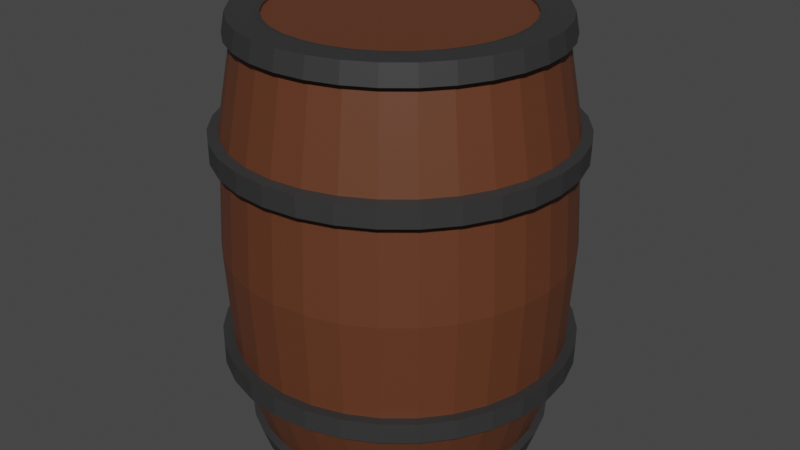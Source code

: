 # Source: fass.blend  (saved by Blender 2.92.15; exported with 4.5.12 LTS)
import bpy
from mathutils import Matrix  # noqa: F401  (used for matrix-valued properties, if any)

bpy.ops.wm.read_factory_settings(use_empty=True)
scene = bpy.context.scene
scene.name = 'Scene'

# ---- collections
col_collection = bpy.data.collections.new('Collection'); scene.collection.children.link(col_collection)

# ---- materials (node trees are filled in below, after node groups)
mat_material_001 = bpy.data.materials.new('Material.001')
mat_material_001.use_transparent_shadow = False
mat_material_002 = bpy.data.materials.new('Material.002')
mat_material_002.use_transparent_shadow = False

# ---- material node trees
mat_material_001.use_nodes = True; mat_material_001.node_tree.nodes.clear()
_N = mat_material_001.node_tree.nodes; _L = mat_material_001.node_tree.links
n0 = _N.new('ShaderNodeBsdfPrincipled'); n0.name = 'Principled BSDF'; n0.location = (10, 300)
n0.distribution = 'GGX'
n0.subsurface_method = 'BURLEY'
n0.inputs[0].default_value = (0.0331, 0.0331, 0.0331, 1.0)
n0.inputs[3].default_value = 1.45
n0.inputs[27].default_value = (0.0, 0.0, 0.0, 1.0)
n0.inputs[28].default_value = 1.0
n1 = _N.new('ShaderNodeOutputMaterial'); n1.name = 'Material Output'; n1.location = (300, 300)
_L.new(n0.outputs[0], n1.inputs[0])
n1.is_active_output = True
mat_material_002.use_nodes = True; mat_material_002.node_tree.nodes.clear()
_N = mat_material_002.node_tree.nodes; _L = mat_material_002.node_tree.links
n0 = _N.new('ShaderNodeBsdfPrincipled'); n0.name = 'Principled BSDF'; n0.location = (10, 300)
n0.distribution = 'GGX'
n0.subsurface_method = 'BURLEY'
n0.inputs[0].default_value = (0.1193, 0.03814, 0.01562, 1.0)
n0.inputs[3].default_value = 1.45
n0.inputs[27].default_value = (0.0, 0.0, 0.0, 1.0)
n0.inputs[28].default_value = 1.0
n1 = _N.new('ShaderNodeOutputMaterial'); n1.name = 'Material Output'; n1.location = (300, 300)
_L.new(n0.outputs[0], n1.inputs[0])
n1.is_active_output = True

# ---- world
world_world = bpy.data.worlds.new('World'); scene.world = world_world
world_world.use_nodes = True; world_world.node_tree.nodes.clear()
_N = world_world.node_tree.nodes; _L = world_world.node_tree.links
n0 = _N.new('ShaderNodeOutputWorld'); n0.name = 'World Output'; n0.location = (300, 300)
n1 = _N.new('ShaderNodeBackground'); n1.name = 'Background'; n1.location = (10, 300)
n1.inputs[0].default_value = (0.05088, 0.05088, 0.05088, 1.0)
_L.new(n1.outputs[0], n0.inputs[0])
n0.is_active_output = True
world_world.color = (0.05088, 0.05088, 0.05088)
world_world.use_sun_shadow = False
world_world.sun_shadow_jitter_overblur = 0.0

# ---- meshes
me_cylinder = bpy.data.meshes.new('Cylinder')
me_cylinder.from_pydata([(0.0, 1.0, -1.0), (0.0, 1.0, 1.0), (0.1951, 0.9808, -1.0), (0.1951, 0.9808, 1.0), (0.3827, 0.9239, -1.0), (0.3827, 0.9239, 1.0), (0.5556, 0.8315, -1.0), (0.5556, 0.8315, 1.0), (0.7071, 0.7071, -1.0), (0.7071, 0.7071, 1.0), (0.8315, 0.5556, -1.0), (0.8315, 0.5556, 1.0), (0.9239, 0.3827, -1.0), (0.9239, 0.3827, 1.0), (0.9808, 0.1951, -1.0), (0.9808, 0.1951, 1.0), (1.0, 7.55e-08, -1.0), (1.0, 7.55e-08, 1.0), (0.9808, -0.1951, -1.0), (0.9808, -0.1951, 1.0), (0.9239, -0.3827, -1.0), (0.9239, -0.3827, 1.0), (0.8315, -0.5556, -1.0), (0.8315, -0.5556, 1.0), (0.7071, -0.7071, -1.0), (0.7071, -0.7071, 1.0), (0.5556, -0.8315, -1.0), (0.5556, -0.8315, 1.0), (0.3827, -0.9239, -1.0), (0.3827, -0.9239, 1.0), (0.1951, -0.9808, -1.0), (0.1951, -0.9808, 1.0), (-3.258e-07, -1.0, -1.0), (-3.258e-07, -1.0, 1.0), (-0.1951, -0.9808, -1.0), (-0.1951, -0.9808, 1.0), (-0.3827, -0.9239, -1.0), (-0.3827, -0.9239, 1.0), (-0.5556, -0.8315, -1.0), (-0.5556, -0.8315, 1.0), (-0.7071, -0.7071, -1.0), (-0.7071, -0.7071, 1.0), (-0.8315, -0.5556, -1.0), (-0.8315, -0.5556, 1.0), (-0.9239, -0.3827, -1.0), (-0.9239, -0.3827, 1.0), (-0.9808, -0.1951, -1.0), (-0.9808, -0.1951, 1.0), (-1.0, 9.656e-07, -1.0), (-1.0, 9.656e-07, 1.0), (-0.9808, 0.1951, -1.0), (-0.9808, 0.1951, 1.0), (-0.9239, 0.3827, -1.0), (-0.9239, 0.3827, 1.0), (-0.8315, 0.5556, -1.0), (-0.8315, 0.5556, 1.0), (-0.7071, 0.7071, -1.0), (-0.7071, 0.7071, 1.0), (-0.5556, 0.8315, -1.0), (-0.5556, 0.8315, 1.0), (-0.3827, 0.9239, -1.0), (-0.3827, 0.9239, 1.0), (-0.1951, 0.9808, -1.0), (-0.1951, 0.9808, 1.0), (5.696e-08, 0.8255, -1.758), (0.161, 0.8096, -1.758), (0.3159, 0.7627, -1.758), (0.4586, 0.6864, -1.758), (0.5837, 0.5837, -1.758), (0.6864, 0.4586, -1.758), (0.7627, 0.3159, -1.758), (0.8096, 0.161, -1.758), (0.8255, 1.137e-07, -1.758), (0.8096, -0.161, -1.758), (0.7627, -0.3159, -1.758), (0.6864, -0.4586, -1.758), (0.5837, -0.5837, -1.758), (0.4586, -0.6864, -1.758), (0.3159, -0.7627, -1.758), (0.161, -0.8096, -1.758), (-2.12e-07, -0.8255, -1.758), (-0.161, -0.8096, -1.758), (-0.3159, -0.7627, -1.758), (-0.4586, -0.6864, -1.758), (-0.5837, -0.5837, -1.758), (-0.6864, -0.4586, -1.758), (-0.7627, -0.3159, -1.758), (-0.8096, -0.161, -1.758), (-0.8255, 8.485e-07, -1.758), (-0.8096, 0.161, -1.758), (-0.7627, 0.3159, -1.758), (-0.6864, 0.4586, -1.758), (-0.5837, 0.5837, -1.758), (-0.4586, 0.6864, -1.758), (-0.3159, 0.7627, -1.758), (-0.161, 0.8096, -1.758), (0.0, 1.0, -0.8242), (0.0, 1.0, 0.8242), (0.1951, 0.9808, 0.8242), (0.1951, 0.9808, -0.8242), (0.3827, 0.9239, 0.8242), (0.3827, 0.9239, -0.8242), (0.5556, 0.8315, 0.8242), (0.5556, 0.8315, -0.8242), (0.7071, 0.7071, 0.8242), (0.7071, 0.7071, -0.8242), (0.8315, 0.5556, 0.8242), (0.8315, 0.5556, -0.8242), (0.9239, 0.3827, 0.8242), (0.9239, 0.3827, -0.8242), (0.9808, 0.1951, 0.8242), (0.9808, 0.1951, -0.8242), (1.0, 7.55e-08, 0.8242), (1.0, 7.55e-08, -0.8242), (0.9808, -0.1951, 0.8242), (0.9808, -0.1951, -0.8242), (0.9239, -0.3827, 0.8242), (0.9239, -0.3827, -0.8242), (0.8315, -0.5556, 0.8242), (0.8315, -0.5556, -0.8242), (0.7071, -0.7071, 0.8242), (0.7071, -0.7071, -0.8242), (0.5556, -0.8315, 0.8242), (0.5556, -0.8315, -0.8242), (0.3827, -0.9239, 0.8242), (0.3827, -0.9239, -0.8242), (0.1951, -0.9808, 0.8242), (0.1951, -0.9808, -0.8242), (-3.258e-07, -1.0, 0.8242), (-3.258e-07, -1.0, -0.8242), (-0.1951, -0.9808, 0.8242), (-0.1951, -0.9808, -0.8242), (-0.3827, -0.9239, 0.8242), (-0.3827, -0.9239, -0.8242), (-0.5556, -0.8315, 0.8242), (-0.5556, -0.8315, -0.8242), (-0.7071, -0.7071, 0.8242), (-0.7071, -0.7071, -0.8242), (-0.8315, -0.5556, 0.8242), (-0.8315, -0.5556, -0.8242), (-0.9239, -0.3827, 0.8242), (-0.9239, -0.3827, -0.8242), (-0.9808, -0.1951, 0.8242), (-0.9808, -0.1951, -0.8242), (-1.0, 9.656e-07, 0.8242), (-1.0, 9.656e-07, -0.8242), (-0.9808, 0.1951, 0.8242), (-0.9808, 0.1951, -0.8242), (-0.9239, 0.3827, 0.8242), (-0.9239, 0.3827, -0.8242), (-0.8315, 0.5556, 0.8242), (-0.8315, 0.5556, -0.8242), (-0.7071, 0.7071, 0.8242), (-0.7071, 0.7071, -0.8242), (-0.5556, 0.8315, 0.8242), (-0.5556, 0.8315, -0.8242), (-0.3827, 0.9239, 0.8242), (-0.3827, 0.9239, -0.8242), (-0.1951, 0.9808, 0.8242), (-0.1951, 0.9808, -0.8242), (-1.058e-08, 1.062, -0.9902), (0.2072, 1.042, -0.9902), (0.2072, 1.042, 0.9902), (-1.058e-08, 1.062, 0.9902), (-1.058e-08, 1.062, 0.8161), (0.2072, 1.042, -0.8161), (0.4064, 0.9811, -0.9902), (0.4064, 0.9811, 0.9902), (0.4064, 0.9811, -0.8161), (0.59, 0.883, -0.9902), (0.59, 0.883, 0.9902), (0.59, 0.883, -0.8161), (0.7509, 0.7509, -0.9902), (0.7509, 0.7509, 0.9902), (0.7509, 0.7509, -0.8161), (0.883, 0.59, -0.9902), (0.883, 0.59, 0.9902), (0.883, 0.59, -0.8161), (0.9811, 0.4064, -0.9902), (0.9811, 0.4064, 0.9902), (0.9811, 0.4064, -0.8161), (1.042, 0.2072, -0.9902), (1.042, 0.2072, 0.9902), (1.042, 0.2072, -0.8161), (1.062, 6.228e-08, -0.9902), (1.062, 6.228e-08, 0.9902), (1.062, 6.228e-08, -0.8161), (1.042, -0.2072, -0.9902), (1.042, -0.2072, 0.9902), (1.042, -0.2072, -0.8161), (0.9811, -0.4064, -0.9902), (0.9811, -0.4064, 0.9902), (0.9811, -0.4064, -0.8161), (0.883, -0.59, -0.9902), (0.883, -0.59, 0.9902), (0.883, -0.59, -0.8161), (0.7509, -0.7509, -0.9902), (0.7509, -0.7509, 0.9902), (0.7509, -0.7509, -0.8161), (0.59, -0.883, -0.9902), (0.59, -0.883, 0.9902), (0.59, -0.883, -0.8161), (0.4064, -0.9811, -0.9902), (0.4064, -0.9811, 0.9902), (0.4064, -0.9811, -0.8161), (0.2072, -1.042, -0.9902), (0.2072, -1.042, 0.9902), (0.2072, -1.042, -0.8161), (-3.566e-07, -1.062, -0.9902), (-3.566e-07, -1.062, 0.9902), (-3.566e-07, -1.062, -0.8161), (-0.2072, -1.042, -0.9902), (-0.2072, -1.042, 0.9902), (-0.2072, -1.042, -0.8161), (-0.4064, -0.9811, -0.9902), (-0.4064, -0.9811, 0.9902), (-0.4064, -0.9811, -0.8161), (-0.59, -0.883, -0.9902), (-0.59, -0.883, 0.9902), (-0.59, -0.883, -0.8161), (-0.7509, -0.7509, -0.9902), (-0.7509, -0.7509, 0.9902), (-0.7509, -0.7509, -0.8161), (-0.883, -0.59, -0.9902), (-0.883, -0.59, 0.9902), (-0.883, -0.59, -0.8161), (-0.9811, -0.4064, -0.9902), (-0.9811, -0.4064, 0.9902), (-0.9811, -0.4064, -0.8161), (-1.042, -0.2072, -0.9902), (-1.042, -0.2072, 0.9902), (-1.042, -0.2072, -0.8161), (-1.062, 1.008e-06, -0.9902), (-1.062, 1.008e-06, 0.9902), (-1.062, 1.008e-06, -0.8161), (-1.042, 0.2072, -0.9902), (-1.042, 0.2072, 0.9902), (-1.042, 0.2072, -0.8161), (-0.9811, 0.4064, -0.9902), (-0.9811, 0.4064, 0.9902), (-0.9811, 0.4064, -0.8161), (-0.883, 0.59, -0.9902), (-0.883, 0.59, 0.9902), (-0.883, 0.59, -0.8161), (-0.7509, 0.7509, -0.9902), (-0.7509, 0.7509, 0.9902), (-0.7509, 0.7509, -0.8161), (-0.59, 0.883, -0.9902), (-0.59, 0.883, 0.9902), (-0.59, 0.883, -0.8161), (-0.4064, 0.9811, -0.9902), (-0.4064, 0.9811, 0.9902), (-0.4064, 0.9811, -0.8161), (-0.2072, 1.042, -0.9902), (-0.2072, 1.042, 0.9902), (-0.2072, 1.042, -0.8161), (-1.058e-08, 1.062, -0.8161), (0.2072, 1.042, 0.8161), (0.4064, 0.9811, 0.8161), (0.59, 0.883, 0.8161), (0.7509, 0.7509, 0.8161), (0.883, 0.59, 0.8161), (0.9811, 0.4064, 0.8161), (1.042, 0.2072, 0.8161), (1.062, 6.228e-08, 0.8161), (1.042, -0.2072, 0.8161), (0.9811, -0.4064, 0.8161), (0.883, -0.59, 0.8161), (0.7509, -0.7509, 0.8161), (0.59, -0.883, 0.8161), (0.4064, -0.9811, 0.8161), (0.2072, -1.042, 0.8161), (-3.566e-07, -1.062, 0.8161), (-0.2072, -1.042, 0.8161), (-0.4064, -0.9811, 0.8161), (-0.59, -0.883, 0.8161), (-0.7509, -0.7509, 0.8161), (-0.883, -0.59, 0.8161), (-0.9811, -0.4064, 0.8161), (-1.042, -0.2072, 0.8161), (-1.062, 1.008e-06, 0.8161), (-1.042, 0.2072, 0.8161), (-0.9811, 0.4064, 0.8161), (-0.883, 0.59, 0.8161), (-0.7509, 0.7509, 0.8161), (-0.59, 0.883, 0.8161), (-0.4064, 0.9811, 0.8161), (-0.2072, 1.042, 0.8161), (-1.57e-09, 1.031, 0.0), (0.2012, 1.011, 0.0), (0.3946, 0.9526, 0.0), (0.5728, 0.8573, 0.0), (0.7291, 0.7291, 0.0), (0.8573, 0.5728, 0.0), (0.9526, 0.3946, 0.0), (1.011, 0.2012, 0.0), (1.031, 6.87e-08, 0.0), (1.011, -0.2011, 0.0), (0.9526, -0.3946, 0.0), (0.8573, -0.5728, 0.0), (0.7291, -0.7291, 0.0), (0.5728, -0.8573, 0.0), (0.3946, -0.9526, 0.0), (0.2011, -1.011, 0.0), (-3.375e-07, -1.031, 0.0), (-0.2012, -1.011, 0.0), (-0.3946, -0.9526, 0.0), (-0.5728, -0.8573, 0.0), (-0.7291, -0.7291, 0.0), (-0.8573, -0.5728, 0.0), (-0.9526, -0.3946, 0.0), (-1.011, -0.2011, 0.0), (-1.031, 9.864e-07, 0.0), (-1.011, 0.2012, 0.0), (-0.9526, 0.3946, 0.0), (-0.8573, 0.5728, 0.0), (-0.7291, 0.7291, 0.0), (-0.5728, 0.8573, 0.0), (-0.3946, 0.9526, 0.0), (-0.2011, 1.011, 0.0), (0.1439, 0.7236, 1.922), (-4.365e-08, 0.7377, 1.922), (0.2823, 0.6816, 1.922), (0.4099, 0.6134, 1.922), (0.5217, 0.5217, 1.922), (0.6134, 0.4099, 1.922), (0.6816, 0.2823, 1.922), (0.7236, 0.1439, 1.922), (0.7377, 1.347e-07, 1.922), (0.7236, -0.1439, 1.922), (0.6816, -0.2823, 1.922), (0.6134, -0.4099, 1.922), (0.5217, -0.5217, 1.922), (0.4099, -0.6134, 1.922), (0.2823, -0.6816, 1.922), (0.1439, -0.7236, 1.922), (-2.84e-07, -0.7377, 1.922), (-0.1439, -0.7236, 1.922), (-0.2823, -0.6816, 1.922), (-0.4099, -0.6134, 1.922), (-0.5217, -0.5217, 1.922), (-0.6134, -0.4099, 1.922), (-0.6816, -0.2823, 1.922), (-0.7236, -0.1439, 1.922), (-0.7377, 7.913e-07, 1.922), (-0.7236, 0.1439, 1.922), (-0.6816, 0.2823, 1.922), (-0.6134, 0.4099, 1.922), (-0.5217, 0.5217, 1.922), (-0.4099, 0.6134, 1.922), (-0.2823, 0.6816, 1.922), (-0.1439, 0.7236, 1.922), (0.1439, 0.7236, -0.8437), (7.574e-08, 0.7377, -0.8437), (0.2823, 0.6816, -0.8437), (0.4099, 0.6134, -0.8437), (0.5217, 0.5217, -0.8437), (0.6134, 0.4099, -0.8437), (0.6816, 0.2823, -0.8437), (0.7236, 0.1439, -0.8437), (0.7377, 1.347e-07, -0.8437), (0.7236, -0.1439, -0.8437), (0.6816, -0.2823, -0.8437), (0.6134, -0.4099, -0.8437), (0.5217, -0.5217, -0.8437), (0.4099, -0.6134, -0.8437), (0.2823, -0.6816, -0.8437), (0.1439, -0.7236, -0.8437), (-1.646e-07, -0.7377, -0.8437), (-0.1439, -0.7236, -0.8437), (-0.2823, -0.6816, -0.8437), (-0.4099, -0.6134, -0.8437), (-0.5217, -0.5217, -0.8437), (-0.6134, -0.4099, -0.8437), (-0.6816, -0.2823, -0.8437), (-0.7236, -0.1439, -0.8437), (-0.7377, 7.913e-07, -0.8437), (-0.7236, 0.1439, -0.8437), (-0.6816, 0.2823, -0.8437), (-0.6134, 0.4099, -0.8437), (-0.5217, 0.5217, -0.8437), (-0.4099, 0.6134, -0.8437), (-0.2823, 0.6816, -0.8437), (-0.1439, 0.7236, -0.8437), (0.1758, 0.8837, 1.759), (0.3448, 0.8324, 1.759), (0.8324, -0.3448, 1.759), (0.7492, -0.5006, 1.759), (-0.5006, -0.7492, 1.759), (-0.6371, -0.6371, 1.759), (-0.6371, 0.6371, 1.759), (-0.5006, 0.7492, 1.759), (0.8324, 0.3448, 1.759), (0.8837, 0.1758, 1.759), (0.1758, -0.8837, 1.759), (-3.361e-07, -0.901, 1.759), (-0.901, 8.992e-07, 1.759), (-0.8837, 0.1758, 1.759), (0.5006, 0.7492, 1.759), (0.6371, -0.6371, 1.759), (-0.7492, -0.5006, 1.759), (-0.3448, 0.8324, 1.759), (0.901, 9.717e-08, 1.759), (-0.1758, -0.8837, 1.759), (-0.8324, 0.3448, 1.759), (0.6371, 0.6371, 1.759), (0.5006, -0.7492, 1.759), (-0.8324, -0.3448, 1.759), (-0.1758, 0.8837, 1.759), (0.8837, -0.1758, 1.759), (-0.3448, -0.8324, 1.759), (-0.7492, 0.5006, 1.759), (0.7492, 0.5006, 1.759), (0.3448, -0.8324, 1.759), (-0.8837, -0.1758, 1.759), (-4.248e-08, 0.901, 1.759), (-0.6151, -0.6151, -1.565), (-0.4833, -0.7232, -1.565), (-0.4833, 0.7233, -1.565), (-0.6151, 0.6151, -1.565), (0.8531, 0.1697, -1.565), (0.8036, 0.3329, -1.565), (-2.409e-07, -0.8698, -1.565), (0.1697, -0.8531, -1.565), (-0.8531, 0.1697, -1.565), (-0.8698, 8.782e-07, -1.565), (0.4833, 0.7232, -1.565), (0.3329, 0.8036, -1.565), (0.6151, -0.6151, -1.565), (0.7232, -0.4833, -1.565), (-0.7232, -0.4833, -1.565), (-0.3329, 0.8036, -1.565), (0.8698, 1.04e-07, -1.565), (-0.1697, -0.8531, -1.565), (-0.8036, 0.3329, -1.565), (0.6151, 0.6151, -1.565), (0.4833, -0.7232, -1.565), (-0.8036, -0.3329, -1.565), (-0.1697, 0.8531, -1.565), (0.8531, -0.1697, -1.565), (-0.3329, -0.8036, -1.565), (-0.7232, 0.4833, -1.565), (0.7232, 0.4833, -1.565), (0.3329, -0.8036, -1.565), (-0.8531, -0.1697, -1.565), (0.1697, 0.8531, -1.565), (4.249e-08, 0.8698, -1.565), (0.8036, -0.3329, -1.565), (0.18, 0.9051, 1.931), (-5.789e-08, 0.9229, 1.931), (0.3532, 0.8526, 1.931), (0.5127, 0.7673, 1.931), (0.6526, 0.6526, 1.931), (0.7673, 0.5127, 1.931), (0.8526, 0.3532, 1.931), (0.9051, 0.18, 1.931), (0.9229, 9.184e-08, 1.931), (0.9051, -0.18, 1.931), (0.8526, -0.3532, 1.931), (0.7673, -0.5127, 1.931), (0.6526, -0.6526, 1.931), (0.5127, -0.7673, 1.931), (0.3532, -0.8526, 1.931), (0.18, -0.9051, 1.931), (-3.586e-07, -0.9229, 1.931), (-0.18, -0.9051, 1.931), (-0.3532, -0.8526, 1.931), (-0.5127, -0.7673, 1.931), (-0.6526, -0.6526, 1.931), (-0.7673, -0.5127, 1.931), (-0.8526, -0.3532, 1.931), (-0.9051, -0.18, 1.931), (-0.9229, 9.133e-07, 1.931), (-0.9051, 0.18, 1.931), (-0.8526, 0.3532, 1.931), (-0.7673, 0.5127, 1.931), (-0.6526, 0.6526, 1.931), (-0.5127, 0.7673, 1.931), (-0.3532, 0.8526, 1.931), (-0.18, 0.9051, 1.931), (0.1844, 0.9271, 1.767), (0.8733, -0.3617, 1.767), (-0.5251, -0.7859, 1.767), (-0.6684, 0.6684, 1.767), (0.8733, 0.3617, 1.767), (0.1844, -0.9271, 1.767), (-0.9452, 9.283e-07, 1.767), (-4.829e-08, 0.9452, 1.767), (5.603e-08, 0.866, -1.771), (0.169, 0.8494, -1.771), (0.3314, 0.8001, -1.771), (0.4811, 0.7201, -1.771), (0.6124, 0.6124, -1.771), (0.7201, 0.4811, -1.771), (0.8001, 0.3314, -1.771), (0.8494, 0.169, -1.771), (0.866, 1.043e-07, -1.771), (0.8494, -0.169, -1.771), (0.8001, -0.3314, -1.771), (0.7201, -0.4811, -1.771), (0.6124, -0.6124, -1.771), (0.4811, -0.7201, -1.771), (0.3314, -0.8001, -1.771), (0.169, -0.8494, -1.771), (-2.262e-07, -0.866, -1.771), (-0.169, -0.8494, -1.771), (-0.3314, -0.8001, -1.771), (-0.4811, -0.7201, -1.771), (-0.6124, -0.6124, -1.771), (-0.7201, -0.4811, -1.771), (-0.8001, -0.3314, -1.771), (-0.8494, -0.169, -1.771), (-0.866, 8.751e-07, -1.771), (-0.8494, 0.169, -1.771), (-0.8001, 0.3314, -1.771), (-0.7201, 0.4811, -1.771), (-0.6124, 0.6124, -1.771), (-0.4811, 0.7201, -1.771), (-0.3314, 0.8001, -1.771), (-0.169, 0.8494, -1.771), (-0.6453, -0.6453, -1.577), (-0.507, 0.7588, -1.577), (0.895, 0.178, -1.577), (-2.565e-07, -0.9125, -1.577), (-0.895, 0.178, -1.577), (0.507, 0.7588, -1.577), (0.6453, -0.6453, -1.577), (-0.7588, -0.507, -1.577), (-0.3492, 0.8431, -1.577), (0.9125, 9.41e-08, -1.577), (-0.178, -0.895, -1.577), (-0.8431, 0.3492, -1.577), (0.6453, 0.6453, -1.577), (0.507, -0.7588, -1.577), (-0.8431, -0.3492, -1.577), (-0.178, 0.895, -1.577), (0.895, -0.178, -1.577), (-0.3492, -0.8431, -1.577), (-0.7588, 0.507, -1.577), (0.7588, 0.507, -1.577), (0.3492, -0.8431, -1.577), (-0.895, -0.178, -1.577), (0.178, 0.895, -1.577), (0.8431, -0.3492, -1.577), (0.151, 0.7591, 1.931), (-4.952e-08, 0.774, 1.931), (0.2962, 0.715, 1.931), (0.43, 0.6435, 1.931), (0.5473, 0.5473, 1.931), (0.6435, 0.43, 1.931), (0.715, 0.2962, 1.931), (0.7591, 0.151, 1.931), (0.774, 1.263e-07, 1.931), (0.7591, -0.151, 1.931), (0.715, -0.2962, 1.931), (0.6435, -0.43, 1.931), (0.5473, -0.5473, 1.931), (0.43, -0.6435, 1.931), (0.2962, -0.715, 1.931), (0.151, -0.7591, 1.931), (-3.017e-07, -0.774, 1.931), (-0.151, -0.7591, 1.931), (-0.2962, -0.715, 1.931), (-0.43, -0.6435, 1.931), (-0.5473, -0.5473, 1.931), (-0.6435, -0.43, 1.931), (-0.715, -0.2962, 1.931), (-0.7591, -0.151, 1.931), (-0.774, 8.152e-07, 1.931), (-0.7591, 0.151, 1.931), (-0.715, 0.2962, 1.931), (-0.6435, 0.43, 1.931), (-0.5473, 0.5473, 1.931), (-0.43, 0.6435, 1.931), (-0.2962, 0.715, 1.931), (-0.151, 0.7591, 1.931), (0.3617, 0.8733, 1.767), (0.7859, -0.5251, 1.767), (-0.6684, -0.6684, 1.767), (-0.5251, 0.7859, 1.767), (0.9271, 0.1844, 1.767), (-3.563e-07, -0.9452, 1.767), (-0.9271, 0.1844, 1.767), (0.5251, 0.7859, 1.767), (0.6684, -0.6684, 1.767), (-0.7859, -0.5251, 1.767), (-0.3617, 0.8733, 1.767), (0.9452, 8.694e-08, 1.767), (-0.1844, -0.9271, 1.767), (-0.8733, 0.3617, 1.767), (0.6684, 0.6684, 1.767), (0.5251, -0.7859, 1.767), (-0.8733, -0.3617, 1.767), (-0.1844, 0.9271, 1.767), (0.9271, -0.1844, 1.767), (-0.3617, -0.8733, 1.767), (-0.7859, 0.5252, 1.767), (0.7859, 0.5251, 1.767), (0.3617, -0.8733, 1.767), (-0.9271, -0.1844, 1.767), (-0.507, -0.7588, -1.577), (-0.6453, 0.6453, -1.577), (0.8431, 0.3492, -1.577), (0.178, -0.895, -1.577), (-0.9125, 9.064e-07, -1.577), (0.3492, 0.8431, -1.577), (0.7588, -0.507, -1.577), (4.085e-08, 0.9125, -1.577), (0.1439, 0.7236, 1.902), (9.945e-08, 0.7377, 1.902), (0.2823, 0.6816, 1.902), (0.4099, 0.6134, 1.902), (0.5217, 0.5217, 1.902), (0.6134, 0.4099, 1.902), (0.6816, 0.2823, 1.902), (0.7236, 0.1439, 1.902), (0.7377, 1.347e-07, 1.902), (0.7236, -0.1439, 1.902), (0.6816, -0.2823, 1.902), (0.6134, -0.4099, 1.902), (0.5217, -0.5217, 1.902), (0.4099, -0.6134, 1.902), (0.2823, -0.6816, 1.902), (0.1439, -0.7236, 1.902), (-1.409e-07, -0.7377, 1.902), (-0.1439, -0.7236, 1.902), (-0.2823, -0.6816, 1.902), (-0.4099, -0.6134, 1.902), (-0.5217, -0.5217, 1.902), (-0.6134, -0.4099, 1.902), (-0.6816, -0.2823, 1.902), (-0.7236, -0.1439, 1.902), (-0.7377, 7.913e-07, 1.902), (-0.7236, 0.1439, 1.902), (-0.6816, 0.2823, 1.902), (-0.6134, 0.4099, 1.902), (-0.5217, 0.5217, 1.902), (-0.4099, 0.6134, 1.902), (-0.2823, 0.6816, 1.902), (-0.1439, 0.7236, 1.902)], [], [(144, 142, 279, 280), (143, 145, 234, 231), (31, 33, 209, 206), (146, 144, 280, 281), (32, 30, 205, 208), (145, 147, 237, 234), (148, 146, 281, 282), (29, 31, 206, 203), (63, 1, 163, 254), (30, 28, 202, 205), (147, 149, 240, 237), (0, 62, 253, 160), (98, 97, 164, 257), (150, 148, 282, 283), (96, 99, 165, 256), (27, 29, 203, 200), (149, 151, 243, 240), (61, 63, 254, 251), (100, 98, 257, 258), (28, 26, 199, 202), (152, 150, 283, 284), (62, 60, 250, 253), (99, 101, 168, 165), (151, 153, 246, 243), (102, 100, 258, 259), (154, 152, 284, 285), (25, 27, 200, 197), (59, 61, 251, 248), (101, 103, 171, 168), (153, 155, 249, 246), (332, 333, 557, 556), (26, 24, 196, 199), (60, 58, 247, 250), (415, 408, 593, 487), (331, 332, 556, 555), (74, 73, 497, 498), (386, 409, 594, 481), (330, 331, 555, 554), (73, 72, 496, 497), (388, 410, 595, 482), (329, 330, 554, 553), (72, 71, 495, 496), (390, 411, 596, 483), (328, 329, 553, 552), (71, 70, 494, 495), (392, 412, 597, 484), (327, 328, 552, 551), (70, 69, 493, 494), (394, 413, 598, 485), (326, 327, 551, 550), (69, 68, 492, 493), (396, 414, 599, 486), (325, 326, 550, 549), (68, 67, 491, 492), (324, 325, 549, 548), (67, 66, 490, 491), (323, 324, 548, 547), (66, 65, 489, 490), (322, 323, 547, 546), (65, 64, 488, 489), (320, 322, 546, 544), (321, 320, 544, 545), (417, 416, 520, 600), (419, 418, 521, 601), (421, 420, 522, 602), (423, 422, 523, 603), (64, 65, 66, 67, 68, 69, 70, 71, 72, 73, 74, 75, 76, 77, 78, 79, 80, 81, 82, 83, 84, 85, 86, 87, 88, 89, 90, 91, 92, 93, 94, 95), (425, 424, 524, 604), (427, 426, 525, 605), (429, 428, 526, 606), (416, 430, 527, 520), (418, 431, 528, 521), (420, 432, 529, 522), (422, 433, 530, 523), (424, 434, 531, 524), (426, 435, 532, 525), (385, 384, 480, 576), (428, 436, 533, 526), (387, 386, 481, 577), (430, 437, 534, 527), (389, 388, 482, 578), (431, 438, 535, 528), (391, 390, 483, 579), (432, 439, 536, 529), (64, 95, 519, 488), (393, 392, 484, 580), (433, 440, 537, 530), (95, 94, 518, 519), (395, 394, 485, 581), (434, 441, 538, 531), (351, 321, 545, 575), (94, 93, 517, 518), (397, 396, 486, 582), (435, 442, 539, 532), (350, 351, 575, 574), (93, 92, 516, 517), (398, 385, 576, 583), (436, 443, 540, 533), (104, 102, 259, 260), (319, 158, 97, 288), (156, 154, 285, 286), (318, 156, 158, 319), (103, 105, 174, 171), (317, 154, 156, 318), (155, 157, 252, 249), (316, 152, 154, 317), (23, 25, 197, 194), (315, 150, 152, 316), (57, 59, 248, 245), (314, 148, 150, 315), (106, 104, 260, 261), (313, 146, 148, 314), (158, 156, 286, 287), (312, 144, 146, 313), (24, 22, 193, 196), (311, 142, 144, 312), (58, 56, 244, 247), (310, 140, 142, 311), (105, 107, 177, 174), (309, 138, 140, 310), (157, 159, 255, 252), (308, 136, 138, 309), (108, 106, 261, 262), (307, 134, 136, 308), (97, 158, 287, 164), (306, 132, 134, 307), (21, 23, 194, 191), (305, 130, 132, 306), (55, 57, 245, 242), (304, 128, 130, 305), (107, 109, 180, 177), (303, 126, 128, 304), (159, 96, 256, 255), (302, 124, 126, 303), (22, 20, 190, 193), (301, 122, 124, 302), (56, 54, 241, 244), (300, 120, 122, 301), (110, 108, 262, 263), (299, 118, 120, 300), (109, 111, 183, 180), (298, 116, 118, 299), (19, 21, 191, 188), (297, 114, 116, 298), (53, 55, 242, 239), (296, 112, 114, 297), (112, 110, 263, 264), (295, 110, 112, 296), (20, 18, 187, 190), (294, 108, 110, 295), (54, 52, 238, 241), (293, 106, 108, 294), (111, 113, 186, 183), (292, 104, 106, 293), (114, 112, 264, 265), (291, 102, 104, 292), (17, 19, 188, 185), (290, 100, 102, 291), (51, 53, 239, 236), (289, 98, 100, 290), (113, 115, 189, 186), (288, 97, 98, 289), (164, 163, 162, 257), (257, 162, 167, 258), (258, 167, 170, 259), (259, 170, 173, 260), (260, 173, 176, 261), (261, 176, 179, 262), (262, 179, 182, 263), (263, 182, 185, 264), (264, 185, 188, 265), (265, 188, 191, 266), (266, 191, 194, 267), (267, 194, 197, 268), (268, 197, 200, 269), (269, 200, 203, 270), (270, 203, 206, 271), (271, 206, 209, 272), (272, 209, 212, 273), (273, 212, 215, 274), (274, 215, 218, 275), (275, 218, 221, 276), (276, 221, 224, 277), (277, 224, 227, 278), (278, 227, 230, 279), (279, 230, 233, 280), (280, 233, 236, 281), (281, 236, 239, 282), (282, 239, 242, 283), (283, 242, 245, 284), (284, 245, 248, 285), (285, 248, 251, 286), (286, 251, 254, 287), (287, 254, 163, 164), (253, 255, 256, 160), (250, 252, 255, 253), (247, 249, 252, 250), (244, 246, 249, 247), (241, 243, 246, 244), (238, 240, 243, 241), (235, 237, 240, 238), (232, 234, 237, 235), (229, 231, 234, 232), (226, 228, 231, 229), (223, 225, 228, 226), (220, 222, 225, 223), (217, 219, 222, 220), (214, 216, 219, 217), (211, 213, 216, 214), (208, 210, 213, 211), (205, 207, 210, 208), (202, 204, 207, 205), (199, 201, 204, 202), (196, 198, 201, 199), (193, 195, 198, 196), (190, 192, 195, 193), (187, 189, 192, 190), (184, 186, 189, 187), (181, 183, 186, 184), (178, 180, 183, 181), (175, 177, 180, 178), (172, 174, 177, 175), (169, 171, 174, 172), (166, 168, 171, 169), (161, 165, 168, 166), (160, 256, 165, 161), (34, 32, 208, 211), (141, 143, 231, 228), (33, 35, 212, 209), (142, 140, 278, 279), (139, 141, 228, 225), (2, 0, 160, 161), (36, 34, 211, 214), (140, 138, 277, 278), (1, 3, 162, 163), (35, 37, 215, 212), (137, 139, 225, 222), (138, 136, 276, 277), (38, 36, 214, 217), (135, 137, 222, 219), (4, 2, 161, 166), (37, 39, 218, 215), (136, 134, 275, 276), (3, 5, 167, 162), (133, 135, 219, 216), (40, 38, 217, 220), (134, 132, 274, 275), (6, 4, 166, 169), (39, 41, 221, 218), (131, 133, 216, 213), (5, 7, 170, 167), (132, 130, 273, 274), (42, 40, 220, 223), (129, 131, 213, 210), (8, 6, 169, 172), (41, 43, 224, 221), (130, 128, 272, 273), (7, 9, 173, 170), (127, 129, 210, 207), (44, 42, 223, 226), (128, 126, 271, 272), (10, 8, 172, 175), (43, 45, 227, 224), (125, 127, 207, 204), (9, 11, 176, 173), (126, 124, 270, 271), (123, 125, 204, 201), (46, 44, 226, 229), (12, 10, 175, 178), (124, 122, 269, 270), (45, 47, 230, 227), (11, 13, 179, 176), (121, 123, 201, 198), (122, 120, 268, 269), (48, 46, 229, 232), (14, 12, 178, 181), (119, 121, 198, 195), (47, 49, 233, 230), (13, 15, 182, 179), (120, 118, 267, 268), (117, 119, 195, 192), (50, 48, 232, 235), (16, 14, 181, 184), (118, 116, 266, 267), (49, 51, 236, 233), (15, 17, 185, 182), (115, 117, 192, 189), (116, 114, 265, 266), (52, 50, 235, 238), (18, 16, 184, 187), (96, 288, 289, 99), (99, 289, 290, 101), (101, 290, 291, 103), (103, 291, 292, 105), (105, 292, 293, 107), (107, 293, 294, 109), (109, 294, 295, 111), (111, 295, 296, 113), (113, 296, 297, 115), (115, 297, 298, 117), (117, 298, 299, 119), (119, 299, 300, 121), (121, 300, 301, 123), (123, 301, 302, 125), (125, 302, 303, 127), (127, 303, 304, 129), (129, 304, 305, 131), (131, 305, 306, 133), (133, 306, 307, 135), (135, 307, 308, 137), (137, 308, 309, 139), (139, 309, 310, 141), (141, 310, 311, 143), (143, 311, 312, 145), (145, 312, 313, 147), (147, 313, 314, 149), (149, 314, 315, 151), (151, 315, 316, 153), (153, 316, 317, 155), (155, 317, 318, 157), (157, 318, 319, 159), (159, 319, 288, 96), (337, 336, 368, 369), (349, 350, 574, 573), (92, 91, 515, 516), (399, 387, 577, 584), (437, 444, 541, 534), (348, 349, 573, 572), (91, 90, 514, 515), (400, 389, 578, 585), (446, 445, 542, 607), (347, 348, 572, 571), (90, 89, 513, 514), (401, 391, 579, 586), (438, 446, 607, 535), (346, 347, 571, 570), (89, 88, 512, 513), (402, 393, 580, 587), (439, 447, 543, 536), (345, 346, 570, 569), (88, 87, 511, 512), (403, 395, 581, 588), (440, 417, 600, 537), (344, 345, 569, 568), (87, 86, 510, 511), (404, 397, 582, 589), (441, 419, 601, 538), (343, 344, 568, 567), (86, 85, 509, 510), (405, 398, 583, 590), (442, 421, 602, 539), (342, 343, 567, 566), (85, 84, 508, 509), (406, 399, 584, 591), (356, 355, 611, 612), (324, 323, 355, 356), (351, 350, 382, 383), (338, 337, 369, 370), (325, 324, 356, 357), (321, 351, 383, 353), (339, 338, 370, 371), (326, 325, 357, 358), (340, 339, 371, 372), (327, 326, 358, 359), (341, 340, 372, 373), (328, 327, 359, 360), (342, 341, 373, 374), (329, 328, 360, 361), (343, 342, 374, 375), (330, 329, 361, 362), (344, 343, 375, 376), (331, 330, 362, 363), (345, 344, 376, 377), (332, 331, 363, 364), (346, 345, 377, 378), (333, 332, 364, 365), (347, 346, 378, 379), (334, 333, 365, 366), (320, 321, 353, 352), (348, 347, 379, 380), (335, 334, 366, 367), (322, 320, 352, 354), (349, 348, 380, 381), (336, 335, 367, 368), (323, 322, 354, 355), (350, 349, 381, 382), (49, 47, 414, 396), (31, 29, 413, 394), (13, 11, 412, 392), (57, 55, 411, 390), (39, 37, 410, 388), (21, 19, 409, 386), (1, 63, 408, 415), (3, 1, 415, 384), (47, 45, 407, 414), (29, 27, 406, 413), (11, 9, 405, 412), (55, 53, 404, 411), (37, 35, 403, 410), (19, 17, 402, 409), (63, 61, 401, 408), (45, 43, 400, 407), (27, 25, 399, 406), (9, 7, 398, 405), (53, 51, 397, 404), (35, 33, 395, 403), (17, 15, 393, 402), (61, 59, 391, 401), (43, 41, 389, 400), (25, 23, 387, 399), (7, 5, 385, 398), (51, 49, 396, 397), (33, 31, 394, 395), (15, 13, 392, 393), (59, 57, 390, 391), (41, 39, 388, 389), (23, 21, 386, 387), (5, 3, 384, 385), (20, 22, 429, 447), (2, 4, 427, 445), (46, 48, 425, 444), (28, 30, 423, 443), (10, 12, 421, 442), (54, 56, 419, 441), (36, 38, 417, 440), (18, 20, 447, 439), (62, 0, 446, 438), (0, 2, 445, 446), (44, 46, 444, 437), (26, 28, 443, 436), (8, 10, 442, 435), (52, 54, 441, 434), (34, 36, 440, 433), (16, 18, 439, 432), (60, 62, 438, 431), (42, 44, 437, 430), (24, 26, 436, 428), (6, 8, 435, 426), (50, 52, 434, 424), (32, 34, 433, 422), (14, 16, 432, 420), (58, 60, 431, 418), (40, 42, 430, 416), (22, 24, 428, 429), (4, 6, 426, 427), (48, 50, 424, 425), (30, 32, 422, 423), (12, 14, 420, 421), (56, 58, 418, 419), (38, 40, 416, 417), (576, 480, 448, 450), (600, 520, 508, 507), (478, 477, 573, 574), (577, 481, 458, 459), (578, 482, 467, 468), (579, 483, 476, 477), (580, 484, 454, 455), (581, 485, 463, 464), (582, 486, 472, 473), (583, 576, 450, 451), (584, 577, 459, 460), (585, 578, 468, 469), (586, 579, 477, 478), (587, 580, 455, 456), (588, 581, 464, 465), (589, 582, 473, 474), (590, 583, 451, 452), (591, 584, 460, 461), (592, 585, 469, 470), (593, 586, 478, 479), (594, 587, 456, 457), (595, 588, 465, 466), (596, 589, 474, 475), (597, 590, 452, 453), (598, 591, 461, 462), (599, 592, 470, 471), (480, 487, 449, 448), (487, 593, 479, 449), (481, 594, 457, 458), (482, 595, 466, 467), (483, 596, 475, 476), (484, 597, 453, 454), (485, 598, 462, 463), (486, 599, 471, 472), (601, 521, 517, 516), (602, 522, 495, 494), (603, 523, 504, 503), (604, 524, 513, 512), (605, 525, 491, 490), (606, 526, 500, 499), (520, 527, 509, 508), (521, 528, 518, 517), (522, 529, 496, 495), (523, 530, 505, 504), (524, 531, 514, 513), (525, 532, 492, 491), (526, 533, 501, 500), (527, 534, 510, 509), (528, 535, 519, 518), (529, 536, 497, 496), (530, 537, 506, 505), (531, 538, 515, 514), (532, 539, 493, 492), (533, 540, 502, 501), (534, 541, 511, 510), (607, 542, 489, 488), (535, 607, 488, 519), (536, 543, 498, 497), (537, 600, 507, 506), (538, 601, 516, 515), (539, 602, 494, 493), (540, 603, 503, 502), (541, 604, 512, 511), (542, 605, 490, 489), (543, 606, 499, 498), (465, 464, 560, 561), (452, 451, 547, 548), (479, 478, 574, 575), (466, 465, 561, 562), (453, 452, 548, 549), (449, 479, 575, 545), (467, 466, 562, 563), (454, 453, 549, 550), (468, 467, 563, 564), (455, 454, 550, 551), (469, 468, 564, 565), (456, 455, 551, 552), (470, 469, 565, 566), (457, 456, 552, 553), (471, 470, 566, 567), (458, 457, 553, 554), (472, 471, 567, 568), (459, 458, 554, 555), (473, 472, 568, 569), (460, 459, 555, 556), (474, 473, 569, 570), (461, 460, 556, 557), (475, 474, 570, 571), (462, 461, 557, 558), (448, 449, 545, 544), (476, 475, 571, 572), (463, 462, 558, 559), (450, 448, 544, 546), (477, 476, 572, 573), (464, 463, 559, 560), (451, 450, 546, 547), (75, 74, 498, 499), (384, 415, 487, 480), (333, 334, 558, 557), (76, 75, 499, 500), (414, 407, 592, 599), (334, 335, 559, 558), (77, 76, 500, 501), (413, 406, 591, 598), (335, 336, 560, 559), (78, 77, 501, 502), (412, 405, 590, 597), (336, 337, 561, 560), (79, 78, 502, 503), (411, 404, 589, 596), (337, 338, 562, 561), (80, 79, 503, 504), (410, 403, 588, 595), (338, 339, 563, 562), (81, 80, 504, 505), (447, 429, 606, 543), (409, 402, 587, 594), (339, 340, 564, 563), (82, 81, 505, 506), (445, 427, 605, 542), (408, 401, 586, 593), (340, 341, 565, 564), (83, 82, 506, 507), (444, 425, 604, 541), (407, 400, 585, 592), (341, 342, 566, 565), (84, 83, 507, 508), (443, 423, 603, 540), (608, 609, 639, 638, 637, 636, 635, 634, 633, 632, 631, 630, 629, 628, 627, 626, 625, 624, 623, 622, 621, 620, 619, 618, 617, 616, 615, 614, 613, 612, 611, 610), (383, 382, 638, 639), (370, 369, 625, 626), (357, 356, 612, 613), (353, 383, 639, 609), (371, 370, 626, 627), (358, 357, 613, 614), (372, 371, 627, 628), (359, 358, 614, 615), (373, 372, 628, 629), (360, 359, 615, 616), (374, 373, 629, 630), (361, 360, 616, 617), (375, 374, 630, 631), (362, 361, 617, 618), (376, 375, 631, 632), (363, 362, 618, 619), (377, 376, 632, 633), (364, 363, 619, 620), (378, 377, 633, 634), (365, 364, 620, 621), (379, 378, 634, 635), (366, 365, 621, 622), (352, 353, 609, 608), (380, 379, 635, 636), (367, 366, 622, 623), (354, 352, 608, 610), (381, 380, 636, 637), (368, 367, 623, 624), (355, 354, 610, 611), (382, 381, 637, 638), (369, 368, 624, 625)])
me_cylinder.polygons.foreach_set('material_index', [0, 0, 0, 0, 0, 0, 0, 0, 0, 0, 0, 0, 0, 0, 0, 0, 0, 0, 0, 0, 0, 0, 0, 0, 0, 0, 0, 0, 0, 0, 0, 0, 0, 0, 0, 0, 0, 0, 0, 0, 0, 0, 0, 0, 0, 0, 0, 0, 0, 0, 0, 0, 0, 0, 0, 0, 0, 0, 0, 0, 0, 0, 0, 0, 0, 0, 0, 0, 0, 0, 0, 0, 0, 0, 0, 0, 0, 0, 0, 0, 0, 0, 0, 0, 0, 0, 0, 0, 0, 0, 0, 0, 0, 0, 0, 0, 0, 0, 0, 1, 0, 1, 0, 1, 0, 1, 0, 1, 0, 1, 0, 1, 0, 1, 0, 1, 0, 1, 0, 1, 0, 1, 0, 1, 0, 1, 0, 1, 0, 1, 0, 1, 0, 1, 0, 1, 0, 1, 0, 1, 0, 1, 0, 1, 0, 1, 0, 1, 0, 1, 0, 1, 0, 1, 0, 1, 0, 1, 0, 1, 0, 1, 0, 0, 0, 0, 0, 0, 0, 0, 0, 0, 0, 0, 0, 0, 0, 0, 0, 0, 0, 0, 0, 0, 0, 0, 0, 0, 0, 0, 0, 0, 0, 0, 0, 0, 0, 0, 0, 0, 0, 0, 0, 0, 0, 0, 0, 0, 0, 0, 0, 0, 0, 0, 0, 0, 0, 0, 0, 0, 0, 0, 0, 0, 0, 0, 0, 0, 0, 0, 0, 0, 0, 0, 0, 0, 0, 0, 0, 0, 0, 0, 0, 0, 0, 0, 0, 0, 0, 0, 0, 0, 0, 0, 0, 0, 0, 0, 0, 0, 0, 0, 0, 0, 0, 0, 0, 0, 0, 0, 0, 0, 0, 0, 0, 0, 0, 0, 0, 0, 0, 0, 0, 0, 0, 0, 0, 0, 0, 0, 1, 1, 1, 1, 1, 1, 1, 1, 1, 1, 1, 1, 1, 1, 1, 1, 1, 1, 1, 1, 1, 1, 1, 1, 1, 1, 1, 1, 1, 1, 1, 1, 1, 0, 0, 0, 0, 0, 0, 0, 0, 0, 0, 0, 0, 0, 0, 0, 0, 0, 0, 0, 0, 0, 0, 0, 0, 0, 0, 0, 0, 0, 0, 0, 1, 1, 1, 1, 1, 1, 1, 1, 1, 1, 1, 1, 1, 1, 1, 1, 1, 1, 1, 1, 1, 1, 1, 1, 1, 1, 1, 1, 1, 1, 1, 1, 1, 1, 1, 1, 1, 1, 1, 1, 1, 1, 1, 1, 1, 1, 1, 1, 1, 1, 1, 1, 1, 1, 1, 1, 1, 1, 1, 1, 1, 1, 1, 1, 1, 1, 1, 1, 1, 1, 1, 1, 1, 1, 1, 1, 1, 1, 1, 1, 1, 1, 1, 1, 1, 1, 1, 1, 1, 1, 1, 1, 1, 1, 1, 1, 0, 0, 0, 0, 0, 0, 0, 0, 0, 0, 0, 0, 0, 0, 0, 0, 0, 0, 0, 0, 0, 0, 0, 0, 0, 0, 0, 0, 0, 0, 0, 0, 0, 0, 0, 0, 0, 0, 0, 0, 0, 0, 0, 0, 0, 0, 0, 0, 0, 0, 0, 0, 0, 0, 0, 0, 0, 0, 0, 0, 0, 0, 0, 0, 0, 0, 0, 0, 0, 0, 0, 0, 0, 0, 0, 0, 0, 0, 0, 0, 0, 0, 0, 0, 0, 0, 0, 0, 0, 0, 0, 0, 0, 0, 0, 0, 0, 0, 0, 0, 0, 0, 0, 0, 0, 0, 0, 0, 0, 0, 0, 0, 0, 0, 0, 0, 0, 0, 0, 0, 0, 0, 0, 0, 0, 0, 0, 0, 1, 1, 1, 1, 1, 1, 1, 1, 1, 1, 1, 1, 1, 1, 1, 1, 1, 1, 1, 1, 1, 1, 1, 1, 1, 1, 1, 1, 1, 1, 1, 1])
_uv = me_cylinder.uv_layers.new(name='UVMap')
_uv.uv.foreach_set('vector', [0.25, 0.8333, 0.2812, 0.8333, 0.2812, 0.8333, 0.25, 0.8333, 0.2812, 0.6667, 0.25, 0.6667, 0.25, 0.6667, 0.2812, 0.6667, 0.5312, 1.0, 0.5, 1.0, 0.5, 1.0, 0.5312, 1.0, 0.2188, 0.8333, 0.25, 0.8333, 0.25, 0.8333, 0.2188, 0.8333, 0.5, 0.5, 0.5312, 0.5, 0.5312, 0.5, 0.5, 0.5, 0.25, 0.6667, 0.2188, 0.6667, 0.2188, 0.6667, 0.25, 0.6667, 0.1875, 0.8333, 0.2188, 0.8333, 0.2188, 0.8333, 0.1875, 0.8333, 0.5625, 1.0, 0.5312, 1.0, 0.5312, 1.0, 0.5625, 1.0, 0.03125, 1.0, 0.0, 1.0, 0.0, 1.0, 0.03125, 1.0, 0.5312, 0.5, 0.5625, 0.5, 0.5625, 0.5, 0.5312, 0.5, 0.2188, 0.6667, 0.1875, 0.6667, 0.1875, 0.6667, 0.2188, 0.6667, 0.0, 0.5, 0.03125, 0.5, 0.03125, 0.5, 0.0, 0.5, 0.9688, 0.8333, 1.0, 0.8333, 1.0, 0.8333, 0.9688, 0.8333, 0.1562, 0.8333, 0.1875, 0.8333, 0.1875, 0.8333, 0.1562, 0.8333, 1.0, 0.6667, 0.9688, 0.6667, 0.9688, 0.6667, 1.0, 0.6667, 0.5938, 1.0, 0.5625, 1.0, 0.5625, 1.0, 0.5938, 1.0, 0.1875, 0.6667, 0.1562, 0.6667, 0.1562, 0.6667, 0.1875, 0.6667, 0.0625, 1.0, 0.03125, 1.0, 0.03125, 1.0, 0.0625, 1.0, 0.9375, 0.8333, 0.9688, 0.8333, 0.9688, 0.8333, 0.9375, 0.8333, 0.5625, 0.5, 0.5938, 0.5, 0.5938, 0.5, 0.5625, 0.5, 0.125, 0.8333, 0.1562, 0.8333, 0.1562, 0.8333, 0.125, 0.8333, 0.03125, 0.5, 0.0625, 0.5, 0.0625, 0.5, 0.03125, 0.5, 0.9688, 0.6667, 0.9375, 0.6667, 0.9375, 0.6667, 0.9688, 0.6667, 0.1562, 0.6667, 0.125, 0.6667, 0.125, 0.6667, 0.1562, 0.6667, 0.9062, 0.8333, 0.9375, 0.8333, 0.9375, 0.8333, 0.9062, 0.8333, 0.09375, 0.8333, 0.125, 0.8333, 0.125, 0.8333, 0.09375, 0.8333, 0.625, 1.0, 0.5938, 1.0, 0.5938, 1.0, 0.625, 1.0, 0.09375, 1.0, 0.0625, 1.0, 0.0625, 1.0, 0.09375, 1.0, 0.9375, 0.6667, 0.9062, 0.6667, 0.9062, 0.6667, 0.9375, 0.6667, 0.125, 0.6667, 0.09375, 0.6667, 0.09375, 0.6667, 0.125, 0.6667, 0.625, 1.0, 0.5938, 1.0, 0.5938, 1.0, 0.625, 1.0, 0.5938, 0.5, 0.625, 0.5, 0.625, 0.5, 0.5938, 0.5, 0.0625, 0.5, 0.09375, 0.5, 0.09375, 0.5, 0.0625, 0.5, 0.0, 1.0, 0.03125, 1.0, 0.03125, 1.0, 0.0, 1.0, 0.6562, 1.0, 0.625, 1.0, 0.625, 1.0, 0.6562, 1.0, 0.9717, 0.1582, 0.9854, 0.2032, 0.9854, 0.2032, 0.9717, 0.1582, 0.6875, 1.0, 0.7188, 1.0, 0.7188, 1.0, 0.6875, 1.0, 0.6875, 1.0, 0.6562, 1.0, 0.6562, 1.0, 0.6875, 1.0, 0.9854, 0.2032, 0.99, 0.25, 0.99, 0.25, 0.9854, 0.2032, 0.4062, 1.0, 0.4375, 1.0, 0.4375, 1.0, 0.4062, 1.0, 0.7188, 1.0, 0.6875, 1.0, 0.6875, 1.0, 0.7188, 1.0, 0.99, 0.25, 0.9854, 0.2968, 0.9854, 0.2968, 0.99, 0.25, 0.125, 1.0, 0.1562, 1.0, 0.1562, 1.0, 0.125, 1.0, 0.75, 1.0, 0.7188, 1.0, 0.7188, 1.0, 0.75, 1.0, 0.9854, 0.2968, 0.9717, 0.3418, 0.9717, 0.3418, 0.9854, 0.2968, 0.8125, 1.0, 0.8437, 1.0, 0.8437, 1.0, 0.8125, 1.0, 0.7812, 1.0, 0.75, 1.0, 0.75, 1.0, 0.7812, 1.0, 0.9717, 0.3418, 0.9496, 0.3833, 0.9496, 0.3833, 0.9717, 0.3418, 0.5312, 1.0, 0.5625, 1.0, 0.5625, 1.0, 0.5312, 1.0, 0.8125, 1.0, 0.7812, 1.0, 0.7812, 1.0, 0.8125, 1.0, 0.9496, 0.3833, 0.9197, 0.4197, 0.9197, 0.4197, 0.9496, 0.3833, 0.25, 1.0, 0.2812, 1.0, 0.2812, 1.0, 0.25, 1.0, 0.8438, 1.0, 0.8125, 1.0, 0.8125, 1.0, 0.8438, 1.0, 0.9197, 0.4197, 0.8833, 0.4496, 0.8833, 0.4496, 0.9197, 0.4197, 0.875, 1.0, 0.8438, 1.0, 0.8438, 1.0, 0.875, 1.0, 0.8833, 0.4496, 0.8418, 0.4717, 0.8418, 0.4717, 0.8833, 0.4496, 0.9062, 1.0, 0.875, 1.0, 0.875, 1.0, 0.9062, 1.0, 0.8418, 0.4717, 0.7968, 0.4854, 0.7968, 0.4854, 0.8418, 0.4717, 0.9375, 1.0, 0.9062, 1.0, 0.9062, 1.0, 0.9375, 1.0, 0.7968, 0.4854, 0.75, 0.49, 0.75, 0.49, 0.7968, 0.4854, 0.9688, 1.0, 0.9375, 1.0, 0.9375, 1.0, 0.9688, 1.0, 1.0, 1.0, 0.9688, 1.0, 0.9688, 1.0, 1.0, 1.0, 0.4063, 0.5, 0.375, 0.5, 0.375, 0.5, 0.4063, 0.5, 0.125, 0.5, 0.09375, 0.5, 0.09375, 0.5, 0.125, 0.5, 0.8125, 0.5, 0.7812, 0.5, 0.7812, 0.5, 0.8125, 0.5, 0.5312, 0.5, 0.5, 0.5, 0.5, 0.5, 0.5312, 0.5, 0.75, 0.49, 0.7968, 0.4854, 0.8418, 0.4717, 0.8833, 0.4496, 0.9197, 0.4197, 0.9496, 0.3833, 0.9717, 0.3418, 0.9854, 0.2968, 0.99, 0.25, 0.9854, 0.2032, 0.9717, 0.1582, 0.9496, 0.1167, 0.9197, 0.08029, 0.8833, 0.05045, 0.8418, 0.02827, 0.7968, 0.01461, 0.75, 0.01, 0.7032, 0.01461, 0.6582, 0.02827, 0.6167, 0.05045, 0.5803, 0.08029, 0.5504, 0.1167, 0.5283, 0.1582, 0.5146, 0.2032, 0.51, 0.25, 0.5146, 0.2968, 0.5283, 0.3418, 0.5504, 0.3833, 0.5803, 0.4197, 0.6167, 0.4496, 0.6582, 0.4717, 0.7032, 0.4854, 0.25, 0.5, 0.2188, 0.5, 0.2188, 0.5, 0.25, 0.5, 0.9375, 0.5, 0.9062, 0.5, 0.9062, 0.5, 0.9375, 0.5, 0.6562, 0.5, 0.625, 0.5, 0.625, 0.5, 0.6562, 0.5, 0.375, 0.5, 0.3438, 0.5, 0.3438, 0.5, 0.375, 0.5, 0.09375, 0.5, 0.0625, 0.5, 0.0625, 0.5, 0.09375, 0.5, 0.7812, 0.5, 0.75, 0.5, 0.75, 0.5, 0.7812, 0.5, 0.5, 0.5, 0.4688, 0.5, 0.4688, 0.5, 0.5, 0.5, 0.2188, 0.5, 0.1875, 0.5, 0.1875, 0.5, 0.2188, 0.5, 0.9062, 0.5, 0.875, 0.5, 0.875, 0.5, 0.9062, 0.5, 0.9375, 1.0, 0.9688, 1.0, 0.9688, 1.0, 0.9375, 1.0, 0.625, 0.5, 0.5938, 0.5, 0.5938, 0.5, 0.625, 0.5, 0.6562, 1.0, 0.6875, 1.0, 0.6875, 1.0, 0.6562, 1.0, 0.3438, 0.5, 0.3125, 0.5, 0.3125, 0.5, 0.3438, 0.5, 0.375, 1.0, 0.4062, 1.0, 0.4062, 1.0, 0.375, 1.0, 0.0625, 0.5, 0.03125, 0.5, 0.03125, 0.5, 0.0625, 0.5, 0.09375, 1.0, 0.125, 1.0, 0.125, 1.0, 0.09375, 1.0, 0.75, 0.5, 0.7188, 0.5, 0.7188, 0.5, 0.75, 0.5, 0.75, 0.49, 0.7032, 0.4854, 0.7032, 0.4854, 0.75, 0.49, 0.7812, 1.0, 0.8125, 1.0, 0.8125, 1.0, 0.7812, 1.0, 0.4688, 0.5, 0.4375, 0.5, 0.4375, 0.5, 0.4688, 0.5, 0.7032, 0.4854, 0.6582, 0.4717, 0.6582, 0.4717, 0.7032, 0.4854, 0.5, 1.0, 0.5312, 1.0, 0.5312, 1.0, 0.5, 1.0, 0.1875, 0.5, 0.1562, 0.5, 0.1562, 0.5, 0.1875, 0.5, 0.03125, 1.0, 0.0, 1.0, 0.0, 1.0, 0.03125, 1.0, 0.6582, 0.4717, 0.6167, 0.4496, 0.6167, 0.4496, 0.6582, 0.4717, 0.2188, 1.0, 0.25, 1.0, 0.25, 1.0, 0.2188, 1.0, 0.875, 0.5, 0.8438, 0.5, 0.8438, 0.5, 0.875, 0.5, 0.0625, 1.0, 0.03125, 1.0, 0.03125, 1.0, 0.0625, 1.0, 0.6167, 0.4496, 0.5803, 0.4197, 0.5803, 0.4197, 0.6167, 0.4496, 0.9062, 1.0, 0.9375, 1.0, 0.9375, 1.0, 0.9062, 1.0, 0.5938, 0.5, 0.5625, 0.5, 0.5625, 0.5, 0.5938, 0.5, 0.875, 0.8333, 0.9062, 0.8333, 0.9062, 0.8333, 0.875, 0.8333, 0.03125, 0.75, 0.03125, 0.8333, 0.0, 0.8333, 0.0, 0.75, 0.0625, 0.8333, 0.09375, 0.8333, 0.09375, 0.8333, 0.0625, 0.8333, 0.0625, 0.75, 0.0625, 0.8333, 0.03125, 0.8333, 0.03125, 0.75, 0.9062, 0.6667, 0.875, 0.6667, 0.875, 0.6667, 0.9062, 0.6667, 0.09375, 0.75, 0.09375, 0.8333, 0.0625, 0.8333, 0.0625, 0.75, 0.09375, 0.6667, 0.0625, 0.6667, 0.0625, 0.6667, 0.09375, 0.6667, 0.125, 0.75, 0.125, 0.8333, 0.09375, 0.8333, 0.09375, 0.75, 0.6562, 1.0, 0.625, 1.0, 0.625, 1.0, 0.6562, 1.0, 0.1562, 0.75, 0.1562, 0.8333, 0.125, 0.8333, 0.125, 0.75, 0.125, 1.0, 0.09375, 1.0, 0.09375, 1.0, 0.125, 1.0, 0.1875, 0.75, 0.1875, 0.8333, 0.1562, 0.8333, 0.1562, 0.75, 0.8437, 0.8333, 0.875, 0.8333, 0.875, 0.8333, 0.8437, 0.8333, 0.2188, 0.75, 0.2188, 0.8333, 0.1875, 0.8333, 0.1875, 0.75, 0.03125, 0.8333, 0.0625, 0.8333, 0.0625, 0.8333, 0.03125, 0.8333, 0.25, 0.75, 0.25, 0.8333, 0.2188, 0.8333, 0.2188, 0.75, 0.625, 0.5, 0.6562, 0.5, 0.6562, 0.5, 0.625, 0.5, 0.2812, 0.75, 0.2812, 0.8333, 0.25, 0.8333, 0.25, 0.75, 0.09375, 0.5, 0.125, 0.5, 0.125, 0.5, 0.09375, 0.5, 0.3125, 0.75, 0.3125, 0.8333, 0.2812, 0.8333, 0.2812, 0.75, 0.875, 0.6667, 0.8438, 0.6667, 0.8438, 0.6667, 0.875, 0.6667, 0.3438, 0.75, 0.3438, 0.8333, 0.3125, 0.8333, 0.3125, 0.75, 0.0625, 0.6667, 0.03125, 0.6667, 0.03125, 0.6667, 0.0625, 0.6667, 0.375, 0.75, 0.375, 0.8333, 0.3438, 0.8333, 0.3438, 0.75, 0.8125, 0.8333, 0.8437, 0.8333, 0.8437, 0.8333, 0.8125, 0.8333, 0.4062, 0.75, 0.4062, 0.8333, 0.375, 0.8333, 0.375, 0.75, 0.0, 0.8333, 0.03125, 0.8333, 0.03125, 0.8333, 0.0, 0.8333, 0.4375, 0.75, 0.4375, 0.8333, 0.4062, 0.8333, 0.4062, 0.75, 0.6875, 1.0, 0.6562, 1.0, 0.6562, 1.0, 0.6875, 1.0, 0.4688, 0.75, 0.4687, 0.8333, 0.4375, 0.8333, 0.4375, 0.75, 0.1562, 1.0, 0.125, 1.0, 0.125, 1.0, 0.1562, 1.0, 0.5, 0.75, 0.5, 0.8333, 0.4687, 0.8333, 0.4688, 0.75, 0.8438, 0.6667, 0.8125, 0.6667, 0.8125, 0.6667, 0.8438, 0.6667, 0.5312, 0.75, 0.5312, 0.8333, 0.5, 0.8333, 0.5, 0.75, 0.03125, 0.6667, 0.0, 0.6667, 0.0, 0.6667, 0.03125, 0.6667, 0.5625, 0.75, 0.5625, 0.8333, 0.5312, 0.8333, 0.5312, 0.75, 0.6562, 0.5, 0.6875, 0.5, 0.6875, 0.5, 0.6562, 0.5, 0.5938, 0.75, 0.5938, 0.8333, 0.5625, 0.8333, 0.5625, 0.75, 0.125, 0.5, 0.1562, 0.5, 0.1562, 0.5, 0.125, 0.5, 0.625, 0.75, 0.625, 0.8333, 0.5938, 0.8333, 0.5938, 0.75, 0.7812, 0.8333, 0.8125, 0.8333, 0.8125, 0.8333, 0.7812, 0.8333, 0.6562, 0.75, 0.6562, 0.8333, 0.625, 0.8333, 0.625, 0.75, 0.8125, 0.6667, 0.7812, 0.6667, 0.7812, 0.6667, 0.8125, 0.6667, 0.6875, 0.75, 0.6875, 0.8333, 0.6562, 0.8333, 0.6562, 0.75, 0.7188, 1.0, 0.6875, 1.0, 0.6875, 1.0, 0.7188, 1.0, 0.7188, 0.75, 0.7188, 0.8333, 0.6875, 0.8333, 0.6875, 0.75, 0.1875, 1.0, 0.1562, 1.0, 0.1562, 1.0, 0.1875, 1.0, 0.75, 0.75, 0.75, 0.8333, 0.7188, 0.8333, 0.7188, 0.75, 0.75, 0.8333, 0.7812, 0.8333, 0.7812, 0.8333, 0.75, 0.8333, 0.7812, 0.75, 0.7812, 0.8333, 0.75, 0.8333, 0.75, 0.75, 0.6875, 0.5, 0.7188, 0.5, 0.7188, 0.5, 0.6875, 0.5, 0.8125, 0.75, 0.8125, 0.8333, 0.7812, 0.8333, 0.7812, 0.75, 0.1562, 0.5, 0.1875, 0.5, 0.1875, 0.5, 0.1562, 0.5, 0.8438, 0.75, 0.8437, 0.8333, 0.8125, 0.8333, 0.8125, 0.75, 0.7812, 0.6667, 0.75, 0.6667, 0.75, 0.6667, 0.7812, 0.6667, 0.875, 0.75, 0.875, 0.8333, 0.8437, 0.8333, 0.8438, 0.75, 0.7188, 0.8333, 0.75, 0.8333, 0.75, 0.8333, 0.7188, 0.8333, 0.9062, 0.75, 0.9062, 0.8333, 0.875, 0.8333, 0.875, 0.75, 0.75, 1.0, 0.7188, 1.0, 0.7188, 1.0, 0.75, 1.0, 0.9375, 0.75, 0.9375, 0.8333, 0.9062, 0.8333, 0.9062, 0.75, 0.2188, 1.0, 0.1875, 1.0, 0.1875, 1.0, 0.2188, 1.0, 0.9688, 0.75, 0.9688, 0.8333, 0.9375, 0.8333, 0.9375, 0.75, 0.75, 0.6667, 0.7188, 0.6667, 0.7188, 0.6667, 0.75, 0.6667, 1.0, 0.75, 1.0, 0.8333, 0.9688, 0.8333, 0.9688, 0.75, 1.0, 0.8333, 1.0, 1.0, 0.9688, 1.0, 0.9688, 0.8333, 0.9688, 0.8333, 0.9688, 1.0, 0.9375, 1.0, 0.9375, 0.8333, 0.9375, 0.8333, 0.9375, 1.0, 0.9062, 1.0, 0.9062, 0.8333, 0.9062, 0.8333, 0.9062, 1.0, 0.875, 1.0, 0.875, 0.8333, 0.875, 0.8333, 0.875, 1.0, 0.8438, 1.0, 0.8437, 0.8333, 0.8437, 0.8333, 0.8438, 1.0, 0.8125, 1.0, 0.8125, 0.8333, 0.8125, 0.8333, 0.8125, 1.0, 0.7812, 1.0, 0.7812, 0.8333, 0.7812, 0.8333, 0.7812, 1.0, 0.75, 1.0, 0.75, 0.8333, 0.75, 0.8333, 0.75, 1.0, 0.7188, 1.0, 0.7188, 0.8333, 0.7188, 0.8333, 0.7188, 1.0, 0.6875, 1.0, 0.6875, 0.8333, 0.6875, 0.8333, 0.6875, 1.0, 0.6562, 1.0, 0.6562, 0.8333, 0.6562, 0.8333, 0.6562, 1.0, 0.625, 1.0, 0.625, 0.8333, 0.625, 0.8333, 0.625, 1.0, 0.5938, 1.0, 0.5938, 0.8333, 0.5938, 0.8333, 0.5938, 1.0, 0.5625, 1.0, 0.5625, 0.8333, 0.5625, 0.8333, 0.5625, 1.0, 0.5312, 1.0, 0.5312, 0.8333, 0.5312, 0.8333, 0.5312, 1.0, 0.5, 1.0, 0.5, 0.8333, 0.5, 0.8333, 0.5, 1.0, 0.4688, 1.0, 0.4687, 0.8333, 0.4687, 0.8333, 0.4688, 1.0, 0.4375, 1.0, 0.4375, 0.8333, 0.4375, 0.8333, 0.4375, 1.0, 0.4062, 1.0, 0.4062, 0.8333, 0.4062, 0.8333, 0.4062, 1.0, 0.375, 1.0, 0.375, 0.8333, 0.375, 0.8333, 0.375, 1.0, 0.3438, 1.0, 0.3438, 0.8333, 0.3438, 0.8333, 0.3438, 1.0, 0.3125, 1.0, 0.3125, 0.8333, 0.3125, 0.8333, 0.3125, 1.0, 0.2812, 1.0, 0.2812, 0.8333, 0.2812, 0.8333, 0.2812, 1.0, 0.25, 1.0, 0.25, 0.8333, 0.25, 0.8333, 0.25, 1.0, 0.2188, 1.0, 0.2188, 0.8333, 0.2188, 0.8333, 0.2188, 1.0, 0.1875, 1.0, 0.1875, 0.8333, 0.1875, 0.8333, 0.1875, 1.0, 0.1562, 1.0, 0.1562, 0.8333, 0.1562, 0.8333, 0.1562, 1.0, 0.125, 1.0, 0.125, 0.8333, 0.125, 0.8333, 0.125, 1.0, 0.09375, 1.0, 0.09375, 0.8333, 0.09375, 0.8333, 0.09375, 1.0, 0.0625, 1.0, 0.0625, 0.8333, 0.0625, 0.8333, 0.0625, 1.0, 0.03125, 1.0, 0.03125, 0.8333, 0.03125, 0.8333, 0.03125, 1.0, 0.0, 1.0, 0.0, 0.8333, 0.03125, 0.5, 0.03125, 0.6667, 0.0, 0.6667, 0.0, 0.5, 0.0625, 0.5, 0.0625, 0.6667, 0.03125, 0.6667, 0.03125, 0.5, 0.09375, 0.5, 0.09375, 0.6667, 0.0625, 0.6667, 0.0625, 0.5, 0.125, 0.5, 0.125, 0.6667, 0.09375, 0.6667, 0.09375, 0.5, 0.1562, 0.5, 0.1562, 0.6667, 0.125, 0.6667, 0.125, 0.5, 0.1875, 0.5, 0.1875, 0.6667, 0.1562, 0.6667, 0.1562, 0.5, 0.2188, 0.5, 0.2188, 0.6667, 0.1875, 0.6667, 0.1875, 0.5, 0.25, 0.5, 0.25, 0.6667, 0.2188, 0.6667, 0.2188, 0.5, 0.2812, 0.5, 0.2812, 0.6667, 0.25, 0.6667, 0.25, 0.5, 0.3125, 0.5, 0.3125, 0.6667, 0.2812, 0.6667, 0.2812, 0.5, 0.3438, 0.5, 0.3438, 0.6667, 0.3125, 0.6667, 0.3125, 0.5, 0.375, 0.5, 0.375, 0.6667, 0.3438, 0.6667, 0.3438, 0.5, 0.4062, 0.5, 0.4062, 0.6667, 0.375, 0.6667, 0.375, 0.5, 0.4375, 0.5, 0.4375, 0.6667, 0.4062, 0.6667, 0.4062, 0.5, 0.4688, 0.5, 0.4688, 0.6667, 0.4375, 0.6667, 0.4375, 0.5, 0.5, 0.5, 0.5, 0.6667, 0.4688, 0.6667, 0.4688, 0.5, 0.5312, 0.5, 0.5312, 0.6667, 0.5, 0.6667, 0.5, 0.5, 0.5625, 0.5, 0.5625, 0.6667, 0.5312, 0.6667, 0.5312, 0.5, 0.5938, 0.5, 0.5938, 0.6667, 0.5625, 0.6667, 0.5625, 0.5, 0.625, 0.5, 0.625, 0.6667, 0.5938, 0.6667, 0.5938, 0.5, 0.6562, 0.5, 0.6562, 0.6667, 0.625, 0.6667, 0.625, 0.5, 0.6875, 0.5, 0.6875, 0.6667, 0.6562, 0.6667, 0.6562, 0.5, 0.7188, 0.5, 0.7188, 0.6667, 0.6875, 0.6667, 0.6875, 0.5, 0.75, 0.5, 0.75, 0.6667, 0.7188, 0.6667, 0.7188, 0.5, 0.7812, 0.5, 0.7812, 0.6667, 0.75, 0.6667, 0.75, 0.5, 0.8125, 0.5, 0.8125, 0.6667, 0.7812, 0.6667, 0.7812, 0.5, 0.8438, 0.5, 0.8438, 0.6667, 0.8125, 0.6667, 0.8125, 0.5, 0.875, 0.5, 0.875, 0.6667, 0.8438, 0.6667, 0.8438, 0.5, 0.9062, 0.5, 0.9062, 0.6667, 0.875, 0.6667, 0.875, 0.5, 0.9375, 0.5, 0.9375, 0.6667, 0.9062, 0.6667, 0.9062, 0.5, 0.9688, 0.5, 0.9688, 0.6667, 0.9375, 0.6667, 0.9375, 0.5, 1.0, 0.5, 1.0, 0.6667, 0.9688, 0.6667, 0.9688, 0.5, 0.4688, 0.5, 0.5, 0.5, 0.5, 0.5, 0.4688, 0.5, 0.3125, 0.6667, 0.2812, 0.6667, 0.2812, 0.6667, 0.3125, 0.6667, 0.5, 1.0, 0.4688, 1.0, 0.4688, 1.0, 0.5, 1.0, 0.2812, 0.8333, 0.3125, 0.8333, 0.3125, 0.8333, 0.2812, 0.8333, 0.3438, 0.6667, 0.3125, 0.6667, 0.3125, 0.6667, 0.3438, 0.6667, 0.9688, 0.5, 1.0, 0.5, 1.0, 0.5, 0.9688, 0.5, 0.4375, 0.5, 0.4688, 0.5, 0.4688, 0.5, 0.4375, 0.5, 0.3125, 0.8333, 0.3438, 0.8333, 0.3438, 0.8333, 0.3125, 0.8333, 1.0, 1.0, 0.9688, 1.0, 0.9688, 1.0, 1.0, 1.0, 0.4688, 1.0, 0.4375, 1.0, 0.4375, 1.0, 0.4688, 1.0, 0.375, 0.6667, 0.3438, 0.6667, 0.3438, 0.6667, 0.375, 0.6667, 0.3438, 0.8333, 0.375, 0.8333, 0.375, 0.8333, 0.3438, 0.8333, 0.4062, 0.5, 0.4375, 0.5, 0.4375, 0.5, 0.4062, 0.5, 0.4062, 0.6667, 0.375, 0.6667, 0.375, 0.6667, 0.4062, 0.6667, 0.9375, 0.5, 0.9688, 0.5, 0.9688, 0.5, 0.9375, 0.5, 0.4375, 1.0, 0.4062, 1.0, 0.4062, 1.0, 0.4375, 1.0, 0.375, 0.8333, 0.4062, 0.8333, 0.4062, 0.8333, 0.375, 0.8333, 0.9688, 1.0, 0.9375, 1.0, 0.9375, 1.0, 0.9688, 1.0, 0.4375, 0.6667, 0.4062, 0.6667, 0.4062, 0.6667, 0.4375, 0.6667, 0.375, 0.5, 0.4062, 0.5, 0.4062, 0.5, 0.375, 0.5, 0.4062, 0.8333, 0.4375, 0.8333, 0.4375, 0.8333, 0.4062, 0.8333, 0.9062, 0.5, 0.9375, 0.5, 0.9375, 0.5, 0.9062, 0.5, 0.4062, 1.0, 0.375, 1.0, 0.375, 1.0, 0.4062, 1.0, 0.4688, 0.6667, 0.4375, 0.6667, 0.4375, 0.6667, 0.4688, 0.6667, 0.9375, 1.0, 0.9062, 1.0, 0.9062, 1.0, 0.9375, 1.0, 0.4375, 0.8333, 0.4687, 0.8333, 0.4687, 0.8333, 0.4375, 0.8333, 0.3438, 0.5, 0.375, 0.5, 0.375, 0.5, 0.3438, 0.5, 0.5, 0.6667, 0.4688, 0.6667, 0.4688, 0.6667, 0.5, 0.6667, 0.875, 0.5, 0.9062, 0.5, 0.9062, 0.5, 0.875, 0.5, 0.375, 1.0, 0.3438, 1.0, 0.3438, 1.0, 0.375, 1.0, 0.4687, 0.8333, 0.5, 0.8333, 0.5, 0.8333, 0.4687, 0.8333, 0.9062, 1.0, 0.875, 1.0, 0.875, 1.0, 0.9062, 1.0, 0.5312, 0.6667, 0.5, 0.6667, 0.5, 0.6667, 0.5312, 0.6667, 0.3125, 0.5, 0.3438, 0.5, 0.3438, 0.5, 0.3125, 0.5, 0.5, 0.8333, 0.5312, 0.8333, 0.5312, 0.8333, 0.5, 0.8333, 0.8438, 0.5, 0.875, 0.5, 0.875, 0.5, 0.8438, 0.5, 0.3438, 1.0, 0.3125, 1.0, 0.3125, 1.0, 0.3438, 1.0, 0.5625, 0.6667, 0.5312, 0.6667, 0.5312, 0.6667, 0.5625, 0.6667, 0.875, 1.0, 0.8438, 1.0, 0.8438, 1.0, 0.875, 1.0, 0.5312, 0.8333, 0.5625, 0.8333, 0.5625, 0.8333, 0.5312, 0.8333, 0.5938, 0.6667, 0.5625, 0.6667, 0.5625, 0.6667, 0.5938, 0.6667, 0.2812, 0.5, 0.3125, 0.5, 0.3125, 0.5, 0.2812, 0.5, 0.8125, 0.5, 0.8438, 0.5, 0.8438, 0.5, 0.8125, 0.5, 0.5625, 0.8333, 0.5938, 0.8333, 0.5938, 0.8333, 0.5625, 0.8333, 0.3125, 1.0, 0.2812, 1.0, 0.2812, 1.0, 0.3125, 1.0, 0.8438, 1.0, 0.8125, 1.0, 0.8125, 1.0, 0.8438, 1.0, 0.625, 0.6667, 0.5938, 0.6667, 0.5938, 0.6667, 0.625, 0.6667, 0.5938, 0.8333, 0.625, 0.8333, 0.625, 0.8333, 0.5938, 0.8333, 0.25, 0.5, 0.2812, 0.5, 0.2812, 0.5, 0.25, 0.5, 0.7812, 0.5, 0.8125, 0.5, 0.8125, 0.5, 0.7812, 0.5, 0.6562, 0.6667, 0.625, 0.6667, 0.625, 0.6667, 0.6562, 0.6667, 0.2812, 1.0, 0.25, 1.0, 0.25, 1.0, 0.2812, 1.0, 0.8125, 1.0, 0.7812, 1.0, 0.7812, 1.0, 0.8125, 1.0, 0.625, 0.8333, 0.6562, 0.8333, 0.6562, 0.8333, 0.625, 0.8333, 0.6875, 0.6667, 0.6562, 0.6667, 0.6562, 0.6667, 0.6875, 0.6667, 0.2188, 0.5, 0.25, 0.5, 0.25, 0.5, 0.2188, 0.5, 0.75, 0.5, 0.7812, 0.5, 0.7812, 0.5, 0.75, 0.5, 0.6562, 0.8333, 0.6875, 0.8333, 0.6875, 0.8333, 0.6562, 0.8333, 0.25, 1.0, 0.2188, 1.0, 0.2188, 1.0, 0.25, 1.0, 0.7812, 1.0, 0.75, 1.0, 0.75, 1.0, 0.7812, 1.0, 0.7188, 0.6667, 0.6875, 0.6667, 0.6875, 0.6667, 0.7188, 0.6667, 0.6875, 0.8333, 0.7188, 0.8333, 0.7188, 0.8333, 0.6875, 0.8333, 0.1875, 0.5, 0.2188, 0.5, 0.2188, 0.5, 0.1875, 0.5, 0.7188, 0.5, 0.75, 0.5, 0.75, 0.5, 0.7188, 0.5, 1.0, 0.6667, 1.0, 0.75, 0.9688, 0.75, 0.9688, 0.6667, 0.9688, 0.6667, 0.9688, 0.75, 0.9375, 0.75, 0.9375, 0.6667, 0.9375, 0.6667, 0.9375, 0.75, 0.9062, 0.75, 0.9062, 0.6667, 0.9062, 0.6667, 0.9062, 0.75, 0.875, 0.75, 0.875, 0.6667, 0.875, 0.6667, 0.875, 0.75, 0.8438, 0.75, 0.8438, 0.6667, 0.8438, 0.6667, 0.8438, 0.75, 0.8125, 0.75, 0.8125, 0.6667, 0.8125, 0.6667, 0.8125, 0.75, 0.7812, 0.75, 0.7812, 0.6667, 0.7812, 0.6667, 0.7812, 0.75, 0.75, 0.75, 0.75, 0.6667, 0.75, 0.6667, 0.75, 0.75, 0.7188, 0.75, 0.7188, 0.6667, 0.7188, 0.6667, 0.7188, 0.75, 0.6875, 0.75, 0.6875, 0.6667, 0.6875, 0.6667, 0.6875, 0.75, 0.6562, 0.75, 0.6562, 0.6667, 0.6562, 0.6667, 0.6562, 0.75, 0.625, 0.75, 0.625, 0.6667, 0.625, 0.6667, 0.625, 0.75, 0.5938, 0.75, 0.5938, 0.6667, 0.5938, 0.6667, 0.5938, 0.75, 0.5625, 0.75, 0.5625, 0.6667, 0.5625, 0.6667, 0.5625, 0.75, 0.5312, 0.75, 0.5312, 0.6667, 0.5312, 0.6667, 0.5312, 0.75, 0.5, 0.75, 0.5, 0.6667, 0.5, 0.6667, 0.5, 0.75, 0.4688, 0.75, 0.4688, 0.6667, 0.4688, 0.6667, 0.4688, 0.75, 0.4375, 0.75, 0.4375, 0.6667, 0.4375, 0.6667, 0.4375, 0.75, 0.4062, 0.75, 0.4062, 0.6667, 0.4062, 0.6667, 0.4062, 0.75, 0.375, 0.75, 0.375, 0.6667, 0.375, 0.6667, 0.375, 0.75, 0.3438, 0.75, 0.3438, 0.6667, 0.3438, 0.6667, 0.3438, 0.75, 0.3125, 0.75, 0.3125, 0.6667, 0.3125, 0.6667, 0.3125, 0.75, 0.2812, 0.75, 0.2812, 0.6667, 0.2812, 0.6667, 0.2812, 0.75, 0.25, 0.75, 0.25, 0.6667, 0.25, 0.6667, 0.25, 0.75, 0.2188, 0.75, 0.2188, 0.6667, 0.2188, 0.6667, 0.2188, 0.75, 0.1875, 0.75, 0.1875, 0.6667, 0.1875, 0.6667, 0.1875, 0.75, 0.1562, 0.75, 0.1562, 0.6667, 0.1562, 0.6667, 0.1562, 0.75, 0.125, 0.75, 0.125, 0.6667, 0.125, 0.6667, 0.125, 0.75, 0.09375, 0.75, 0.09375, 0.6667, 0.09375, 0.6667, 0.09375, 0.75, 0.0625, 0.75, 0.0625, 0.6667, 0.0625, 0.6667, 0.0625, 0.75, 0.03125, 0.75, 0.03125, 0.6667, 0.03125, 0.6667, 0.03125, 0.75, 0.0, 0.75, 0.0, 0.6667, 0.4688, 1.0, 0.5, 1.0, 0.5, 1.0, 0.4688, 1.0, 0.09375, 1.0, 0.0625, 1.0, 0.0625, 1.0, 0.09375, 1.0, 0.5803, 0.4197, 0.5504, 0.3833, 0.5504, 0.3833, 0.5803, 0.4197, 0.625, 1.0, 0.6562, 1.0, 0.6562, 1.0, 0.625, 1.0, 0.3125, 0.5, 0.2812, 0.5, 0.2812, 0.5, 0.3125, 0.5, 0.125, 1.0, 0.09375, 1.0, 0.09375, 1.0, 0.125, 1.0, 0.5504, 0.3833, 0.5283, 0.3418, 0.5283, 0.3418, 0.5504, 0.3833, 0.3438, 1.0, 0.375, 1.0, 0.375, 1.0, 0.3438, 1.0, 1.0, 0.5, 0.9688, 0.5, 0.9688, 0.5, 1.0, 0.5, 0.1562, 1.0, 0.125, 1.0, 0.125, 1.0, 0.1562, 1.0, 0.5283, 0.3418, 0.5146, 0.2968, 0.5146, 0.2968, 0.5283, 0.3418, 0.0625, 1.0, 0.09375, 1.0, 0.09375, 1.0, 0.0625, 1.0, 0.03125, 0.5, 0.0, 0.5, 0.0, 0.5, 0.03125, 0.5, 0.1875, 1.0, 0.1562, 1.0, 0.1562, 1.0, 0.1875, 1.0, 0.5146, 0.2968, 0.51, 0.25, 0.51, 0.25, 0.5146, 0.2968, 0.75, 1.0, 0.7812, 1.0, 0.7812, 1.0, 0.75, 1.0, 0.7188, 0.5, 0.6875, 0.5, 0.6875, 0.5, 0.7188, 0.5, 0.2188, 1.0, 0.1875, 1.0, 0.1875, 1.0, 0.2188, 1.0, 0.51, 0.25, 0.5146, 0.2032, 0.5146, 0.2032, 0.51, 0.25, 0.4687, 1.0, 0.5, 1.0, 0.5, 1.0, 0.4687, 1.0, 0.4375, 0.5, 0.4063, 0.5, 0.4063, 0.5, 0.4375, 0.5, 0.25, 1.0, 0.2188, 1.0, 0.2188, 1.0, 0.25, 1.0, 0.5146, 0.2032, 0.5283, 0.1582, 0.5283, 0.1582, 0.5146, 0.2032, 0.1875, 1.0, 0.2188, 1.0, 0.2188, 1.0, 0.1875, 1.0, 0.1562, 0.5, 0.125, 0.5, 0.125, 0.5, 0.1562, 0.5, 0.2812, 1.0, 0.25, 1.0, 0.25, 1.0, 0.2812, 1.0, 0.5283, 0.1582, 0.5504, 0.1167, 0.5504, 0.1167, 0.5283, 0.1582, 0.875, 1.0, 0.9062, 1.0, 0.9062, 1.0, 0.875, 1.0, 0.8438, 0.5, 0.8125, 0.5, 0.8125, 0.5, 0.8438, 0.5, 0.3125, 1.0, 0.2812, 1.0, 0.2812, 1.0, 0.3125, 1.0, 0.5504, 0.1167, 0.5803, 0.08029, 0.5803, 0.08029, 0.5504, 0.1167, 0.5938, 1.0, 0.625, 1.0, 0.625, 1.0, 0.5938, 1.0, 0.875, 1.0, 0.9062, 1.0, 0.9062, 1.0, 0.875, 1.0, 0.875, 1.0, 0.9062, 1.0, 0.9062, 1.0, 0.875, 1.0, 0.03125, 1.0, 0.0625, 1.0, 0.0625, 1.0, 0.03125, 1.0, 0.4375, 1.0, 0.4688, 1.0, 0.4688, 1.0, 0.4375, 1.0, 0.8438, 1.0, 0.875, 1.0, 0.875, 1.0, 0.8438, 1.0, 0.0, 1.0, 0.03125, 1.0, 0.03125, 1.0, 0.0, 1.0, 0.4062, 1.0, 0.4375, 1.0, 0.4375, 1.0, 0.4062, 1.0, 0.8125, 1.0, 0.8438, 1.0, 0.8438, 1.0, 0.8125, 1.0, 0.375, 1.0, 0.4062, 1.0, 0.4062, 1.0, 0.375, 1.0, 0.7812, 1.0, 0.8125, 1.0, 0.8125, 1.0, 0.7812, 1.0, 0.3438, 1.0, 0.375, 1.0, 0.375, 1.0, 0.3438, 1.0, 0.75, 1.0, 0.7812, 1.0, 0.7812, 1.0, 0.75, 1.0, 0.3125, 1.0, 0.3438, 1.0, 0.3438, 1.0, 0.3125, 1.0, 0.7188, 1.0, 0.75, 1.0, 0.75, 1.0, 0.7188, 1.0, 0.2812, 1.0, 0.3125, 1.0, 0.3125, 1.0, 0.2812, 1.0, 0.6875, 1.0, 0.7188, 1.0, 0.7188, 1.0, 0.6875, 1.0, 0.25, 1.0, 0.2812, 1.0, 0.2812, 1.0, 0.25, 1.0, 0.6562, 1.0, 0.6875, 1.0, 0.6875, 1.0, 0.6562, 1.0, 0.2188, 1.0, 0.25, 1.0, 0.25, 1.0, 0.2188, 1.0, 0.625, 1.0, 0.6562, 1.0, 0.6562, 1.0, 0.625, 1.0, 0.1875, 1.0, 0.2188, 1.0, 0.2188, 1.0, 0.1875, 1.0, 0.5938, 1.0, 0.625, 1.0, 0.625, 1.0, 0.5938, 1.0, 0.1562, 1.0, 0.1875, 1.0, 0.1875, 1.0, 0.1562, 1.0, 0.5625, 1.0, 0.5938, 1.0, 0.5938, 1.0, 0.5625, 1.0, 0.9688, 1.0, 1.0, 1.0, 1.0, 1.0, 0.9688, 1.0, 0.125, 1.0, 0.1562, 1.0, 0.1562, 1.0, 0.125, 1.0, 0.5312, 1.0, 0.5625, 1.0, 0.5625, 1.0, 0.5312, 1.0, 0.9375, 1.0, 0.9688, 1.0, 0.9688, 1.0, 0.9375, 1.0, 0.09375, 1.0, 0.125, 1.0, 0.125, 1.0, 0.09375, 1.0, 0.5, 1.0, 0.5312, 1.0, 0.5312, 1.0, 0.5, 1.0, 0.9062, 1.0, 0.9375, 1.0, 0.9375, 1.0, 0.9062, 1.0, 0.0625, 1.0, 0.09375, 1.0, 0.09375, 1.0, 0.0625, 1.0, 0.25, 1.0, 0.2812, 1.0, 0.2812, 1.0, 0.25, 1.0, 0.5312, 1.0, 0.5625, 1.0, 0.5625, 1.0, 0.5312, 1.0, 0.8125, 1.0, 0.8438, 1.0, 0.8437, 1.0, 0.8125, 1.0, 0.125, 1.0, 0.1562, 1.0, 0.1562, 1.0, 0.125, 1.0, 0.4062, 1.0, 0.4375, 1.0, 0.4375, 1.0, 0.4062, 1.0, 0.6875, 1.0, 0.7188, 1.0, 0.7188, 1.0, 0.6875, 1.0, 0.0, 1.0, 0.03125, 1.0, 0.03125, 1.0, 0.0, 1.0, 0.9688, 1.0, 1.0, 1.0, 1.0, 1.0, 0.9688, 1.0, 0.2812, 1.0, 0.3125, 1.0, 0.3125, 1.0, 0.2812, 1.0, 0.5625, 1.0, 0.5938, 1.0, 0.5938, 1.0, 0.5625, 1.0, 0.8438, 1.0, 0.875, 1.0, 0.875, 1.0, 0.8437, 1.0, 0.1562, 1.0, 0.1875, 1.0, 0.1875, 1.0, 0.1562, 1.0, 0.4375, 1.0, 0.4688, 1.0, 0.4687, 1.0, 0.4375, 1.0, 0.7188, 1.0, 0.75, 1.0, 0.75, 1.0, 0.7188, 1.0, 0.03125, 1.0, 0.0625, 1.0, 0.0625, 1.0, 0.03125, 1.0, 0.3125, 1.0, 0.3438, 1.0, 0.3438, 1.0, 0.3125, 1.0, 0.5938, 1.0, 0.625, 1.0, 0.625, 1.0, 0.5938, 1.0, 0.875, 1.0, 0.9062, 1.0, 0.9062, 1.0, 0.875, 1.0, 0.1875, 1.0, 0.2188, 1.0, 0.2188, 1.0, 0.1875, 1.0, 0.4688, 1.0, 0.5, 1.0, 0.5, 1.0, 0.4687, 1.0, 0.75, 1.0, 0.7812, 1.0, 0.7812, 1.0, 0.75, 1.0, 0.0625, 1.0, 0.09375, 1.0, 0.09375, 1.0, 0.0625, 1.0, 0.3438, 1.0, 0.375, 1.0, 0.375, 1.0, 0.3438, 1.0, 0.625, 1.0, 0.6562, 1.0, 0.6562, 1.0, 0.625, 1.0, 0.9062, 1.0, 0.9375, 1.0, 0.9375, 1.0, 0.9062, 1.0, 0.2188, 1.0, 0.25, 1.0, 0.25, 1.0, 0.2188, 1.0, 0.5, 1.0, 0.5312, 1.0, 0.5312, 1.0, 0.5, 1.0, 0.7812, 1.0, 0.8125, 1.0, 0.8125, 1.0, 0.7812, 1.0, 0.09375, 1.0, 0.125, 1.0, 0.125, 1.0, 0.09375, 1.0, 0.375, 1.0, 0.4062, 1.0, 0.4062, 1.0, 0.375, 1.0, 0.6562, 1.0, 0.6875, 1.0, 0.6875, 1.0, 0.6562, 1.0, 0.9375, 1.0, 0.9688, 1.0, 0.9688, 1.0, 0.9375, 1.0, 0.6875, 0.5, 0.6562, 0.5, 0.6562, 0.5, 0.6875, 0.5, 0.9688, 0.5, 0.9375, 0.5, 0.9375, 0.5, 0.9688, 0.5, 0.2812, 0.5, 0.25, 0.5, 0.25, 0.5, 0.2812, 0.5, 0.5625, 0.5, 0.5312, 0.5, 0.5312, 0.5, 0.5625, 0.5, 0.8438, 0.5, 0.8125, 0.5, 0.8125, 0.5, 0.8438, 0.5, 0.1562, 0.5, 0.125, 0.5, 0.125, 0.5, 0.1562, 0.5, 0.4375, 0.5, 0.4062, 0.5, 0.4063, 0.5, 0.4375, 0.5, 0.7188, 0.5, 0.6875, 0.5, 0.6875, 0.5, 0.7188, 0.5, 0.03125, 0.5, 0.0, 0.5, 0.0, 0.5, 0.03125, 0.5, 1.0, 0.5, 0.9688, 0.5, 0.9688, 0.5, 1.0, 0.5, 0.3125, 0.5, 0.2812, 0.5, 0.2812, 0.5, 0.3125, 0.5, 0.5938, 0.5, 0.5625, 0.5, 0.5625, 0.5, 0.5938, 0.5, 0.875, 0.5, 0.8438, 0.5, 0.8438, 0.5, 0.875, 0.5, 0.1875, 0.5, 0.1562, 0.5, 0.1562, 0.5, 0.1875, 0.5, 0.4688, 0.5, 0.4375, 0.5, 0.4375, 0.5, 0.4688, 0.5, 0.75, 0.5, 0.7188, 0.5, 0.7188, 0.5, 0.75, 0.5, 0.0625, 0.5, 0.03125, 0.5, 0.03125, 0.5, 0.0625, 0.5, 0.3438, 0.5, 0.3125, 0.5, 0.3125, 0.5, 0.3438, 0.5, 0.625, 0.5, 0.5938, 0.5, 0.5938, 0.5, 0.625, 0.5, 0.9062, 0.5, 0.875, 0.5, 0.875, 0.5, 0.9062, 0.5, 0.2188, 0.5, 0.1875, 0.5, 0.1875, 0.5, 0.2188, 0.5, 0.5, 0.5, 0.4688, 0.5, 0.4688, 0.5, 0.5, 0.5, 0.7812, 0.5, 0.75, 0.5, 0.75, 0.5, 0.7812, 0.5, 0.09375, 0.5, 0.0625, 0.5, 0.0625, 0.5, 0.09375, 0.5, 0.375, 0.5, 0.3438, 0.5, 0.3438, 0.5, 0.375, 0.5, 0.6562, 0.5, 0.625, 0.5, 0.625, 0.5, 0.6562, 0.5, 0.9375, 0.5, 0.9062, 0.5, 0.9062, 0.5, 0.9375, 0.5, 0.25, 0.5, 0.2188, 0.5, 0.2188, 0.5, 0.25, 0.5, 0.5312, 0.5, 0.5, 0.5, 0.5, 0.5, 0.5312, 0.5, 0.8125, 0.5, 0.7812, 0.5, 0.7812, 0.5, 0.8125, 0.5, 0.125, 0.5, 0.09375, 0.5, 0.09375, 0.5, 0.125, 0.5, 0.4062, 0.5, 0.375, 0.5, 0.375, 0.5, 0.4063, 0.5, 0.9375, 1.0, 0.9688, 1.0, 0.9688, 1.0, 0.9375, 1.0, 0.4063, 0.5, 0.375, 0.5, 0.375, 0.5, 0.4062, 0.5, 0.0625, 1.0, 0.09375, 1.0, 0.09375, 1.0, 0.0625, 1.0, 0.6562, 1.0, 0.6875, 1.0, 0.6875, 1.0, 0.6562, 1.0, 0.375, 1.0, 0.4062, 1.0, 0.4062, 1.0, 0.375, 1.0, 0.09375, 1.0, 0.125, 1.0, 0.125, 1.0, 0.09375, 1.0, 0.7812, 1.0, 0.8125, 1.0, 0.8125, 1.0, 0.7812, 1.0, 0.5, 1.0, 0.5312, 1.0, 0.5312, 1.0, 0.5, 1.0, 0.2188, 1.0, 0.25, 1.0, 0.25, 1.0, 0.2188, 1.0, 0.9062, 1.0, 0.9375, 1.0, 0.9375, 1.0, 0.9062, 1.0, 0.625, 1.0, 0.6562, 1.0, 0.6562, 1.0, 0.625, 1.0, 0.3438, 1.0, 0.375, 1.0, 0.375, 1.0, 0.3438, 1.0, 0.0625, 1.0, 0.09375, 1.0, 0.09375, 1.0, 0.0625, 1.0, 0.75, 1.0, 0.7812, 1.0, 0.7812, 1.0, 0.75, 1.0, 0.4687, 1.0, 0.5, 1.0, 0.5, 1.0, 0.4688, 1.0, 0.1875, 1.0, 0.2188, 1.0, 0.2188, 1.0, 0.1875, 1.0, 0.875, 1.0, 0.9062, 1.0, 0.9062, 1.0, 0.875, 1.0, 0.5938, 1.0, 0.625, 1.0, 0.625, 1.0, 0.5938, 1.0, 0.3125, 1.0, 0.3438, 1.0, 0.3438, 1.0, 0.3125, 1.0, 0.03125, 1.0, 0.0625, 1.0, 0.0625, 1.0, 0.03125, 1.0, 0.7188, 1.0, 0.75, 1.0, 0.75, 1.0, 0.7188, 1.0, 0.4375, 1.0, 0.4687, 1.0, 0.4688, 1.0, 0.4375, 1.0, 0.1562, 1.0, 0.1875, 1.0, 0.1875, 1.0, 0.1562, 1.0, 0.8437, 1.0, 0.875, 1.0, 0.875, 1.0, 0.8438, 1.0, 0.5625, 1.0, 0.5938, 1.0, 0.5938, 1.0, 0.5625, 1.0, 0.2812, 1.0, 0.3125, 1.0, 0.3125, 1.0, 0.2812, 1.0, 0.9688, 1.0, 1.0, 1.0, 1.0, 1.0, 0.9688, 1.0, 0.0, 1.0, 0.03125, 1.0, 0.03125, 1.0, 0.0, 1.0, 0.6875, 1.0, 0.7188, 1.0, 0.7188, 1.0, 0.6875, 1.0, 0.4062, 1.0, 0.4375, 1.0, 0.4375, 1.0, 0.4062, 1.0, 0.125, 1.0, 0.1562, 1.0, 0.1562, 1.0, 0.125, 1.0, 0.8125, 1.0, 0.8437, 1.0, 0.8438, 1.0, 0.8125, 1.0, 0.5312, 1.0, 0.5625, 1.0, 0.5625, 1.0, 0.5312, 1.0, 0.25, 1.0, 0.2812, 1.0, 0.2812, 1.0, 0.25, 1.0, 0.125, 0.5, 0.09375, 0.5, 0.09375, 0.5, 0.125, 0.5, 0.8125, 0.5, 0.7812, 0.5, 0.7812, 0.5, 0.8125, 0.5, 0.5312, 0.5, 0.5, 0.5, 0.5, 0.5, 0.5312, 0.5, 0.25, 0.5, 0.2188, 0.5, 0.2188, 0.5, 0.25, 0.5, 0.9375, 0.5, 0.9062, 0.5, 0.9062, 0.5, 0.9375, 0.5, 0.6562, 0.5, 0.625, 0.5, 0.625, 0.5, 0.6562, 0.5, 0.375, 0.5, 0.3438, 0.5, 0.3438, 0.5, 0.375, 0.5, 0.09375, 0.5, 0.0625, 0.5, 0.0625, 0.5, 0.09375, 0.5, 0.7812, 0.5, 0.75, 0.5, 0.75, 0.5, 0.7812, 0.5, 0.5, 0.5, 0.4688, 0.5, 0.4688, 0.5, 0.5, 0.5, 0.2188, 0.5, 0.1875, 0.5, 0.1875, 0.5, 0.2188, 0.5, 0.9062, 0.5, 0.875, 0.5, 0.875, 0.5, 0.9062, 0.5, 0.625, 0.5, 0.5938, 0.5, 0.5938, 0.5, 0.625, 0.5, 0.3438, 0.5, 0.3125, 0.5, 0.3125, 0.5, 0.3438, 0.5, 0.0625, 0.5, 0.03125, 0.5, 0.03125, 0.5, 0.0625, 0.5, 0.75, 0.5, 0.7188, 0.5, 0.7188, 0.5, 0.75, 0.5, 0.4688, 0.5, 0.4375, 0.5, 0.4375, 0.5, 0.4688, 0.5, 0.1875, 0.5, 0.1562, 0.5, 0.1562, 0.5, 0.1875, 0.5, 0.875, 0.5, 0.8438, 0.5, 0.8438, 0.5, 0.875, 0.5, 0.5938, 0.5, 0.5625, 0.5, 0.5625, 0.5, 0.5938, 0.5, 0.3125, 0.5, 0.2812, 0.5, 0.2812, 0.5, 0.3125, 0.5, 1.0, 0.5, 0.9688, 0.5, 0.9688, 0.5, 1.0, 0.5, 0.03125, 0.5, 0.0, 0.5, 0.0, 0.5, 0.03125, 0.5, 0.7188, 0.5, 0.6875, 0.5, 0.6875, 0.5, 0.7188, 0.5, 0.4375, 0.5, 0.4063, 0.5, 0.4062, 0.5, 0.4375, 0.5, 0.1562, 0.5, 0.125, 0.5, 0.125, 0.5, 0.1562, 0.5, 0.8438, 0.5, 0.8125, 0.5, 0.8125, 0.5, 0.8438, 0.5, 0.5625, 0.5, 0.5312, 0.5, 0.5312, 0.5, 0.5625, 0.5, 0.2812, 0.5, 0.25, 0.5, 0.25, 0.5, 0.2812, 0.5, 0.9688, 0.5, 0.9375, 0.5, 0.9375, 0.5, 0.9688, 0.5, 0.6875, 0.5, 0.6562, 0.5, 0.6562, 0.5, 0.6875, 0.5, 0.4688, 1.0, 0.5, 1.0, 0.5, 1.0, 0.4688, 1.0, 0.875, 1.0, 0.9062, 1.0, 0.9062, 1.0, 0.875, 1.0, 0.03125, 1.0, 0.0625, 1.0, 0.0625, 1.0, 0.03125, 1.0, 0.4375, 1.0, 0.4688, 1.0, 0.4688, 1.0, 0.4375, 1.0, 0.8438, 1.0, 0.875, 1.0, 0.875, 1.0, 0.8438, 1.0, 0.0, 1.0, 0.03125, 1.0, 0.03125, 1.0, 0.0, 1.0, 0.4062, 1.0, 0.4375, 1.0, 0.4375, 1.0, 0.4062, 1.0, 0.8125, 1.0, 0.8438, 1.0, 0.8438, 1.0, 0.8125, 1.0, 0.375, 1.0, 0.4062, 1.0, 0.4062, 1.0, 0.375, 1.0, 0.7812, 1.0, 0.8125, 1.0, 0.8125, 1.0, 0.7812, 1.0, 0.3438, 1.0, 0.375, 1.0, 0.375, 1.0, 0.3438, 1.0, 0.75, 1.0, 0.7812, 1.0, 0.7812, 1.0, 0.75, 1.0, 0.3125, 1.0, 0.3438, 1.0, 0.3438, 1.0, 0.3125, 1.0, 0.7188, 1.0, 0.75, 1.0, 0.75, 1.0, 0.7188, 1.0, 0.2812, 1.0, 0.3125, 1.0, 0.3125, 1.0, 0.2812, 1.0, 0.6875, 1.0, 0.7188, 1.0, 0.7188, 1.0, 0.6875, 1.0, 0.25, 1.0, 0.2812, 1.0, 0.2812, 1.0, 0.25, 1.0, 0.6562, 1.0, 0.6875, 1.0, 0.6875, 1.0, 0.6562, 1.0, 0.2188, 1.0, 0.25, 1.0, 0.25, 1.0, 0.2188, 1.0, 0.625, 1.0, 0.6562, 1.0, 0.6562, 1.0, 0.625, 1.0, 0.1875, 1.0, 0.2188, 1.0, 0.2188, 1.0, 0.1875, 1.0, 0.5938, 1.0, 0.625, 1.0, 0.625, 1.0, 0.5938, 1.0, 0.1562, 1.0, 0.1875, 1.0, 0.1875, 1.0, 0.1562, 1.0, 0.5625, 1.0, 0.5938, 1.0, 0.5938, 1.0, 0.5625, 1.0, 0.9688, 1.0, 1.0, 1.0, 1.0, 1.0, 0.9688, 1.0, 0.125, 1.0, 0.1562, 1.0, 0.1562, 1.0, 0.125, 1.0, 0.5312, 1.0, 0.5625, 1.0, 0.5625, 1.0, 0.5312, 1.0, 0.9375, 1.0, 0.9688, 1.0, 0.9688, 1.0, 0.9375, 1.0, 0.09375, 1.0, 0.125, 1.0, 0.125, 1.0, 0.09375, 1.0, 0.5, 1.0, 0.5312, 1.0, 0.5312, 1.0, 0.5, 1.0, 0.9062, 1.0, 0.9375, 1.0, 0.9375, 1.0, 0.9062, 1.0, 0.9496, 0.1167, 0.9717, 0.1582, 0.9717, 0.1582, 0.9496, 0.1167, 0.9688, 1.0, 1.0, 1.0, 1.0, 1.0, 0.9688, 1.0, 0.5938, 1.0, 0.5625, 1.0, 0.5625, 1.0, 0.5938, 1.0, 0.9197, 0.08029, 0.9496, 0.1167, 0.9496, 0.1167, 0.9197, 0.08029, 0.2812, 1.0, 0.3125, 1.0, 0.3125, 1.0, 0.2812, 1.0, 0.5625, 1.0, 0.5312, 1.0, 0.5312, 1.0, 0.5625, 1.0, 0.8833, 0.05045, 0.9197, 0.08029, 0.9197, 0.08029, 0.8833, 0.05045, 0.5625, 1.0, 0.5938, 1.0, 0.5938, 1.0, 0.5625, 1.0, 0.5312, 1.0, 0.5, 1.0, 0.5, 1.0, 0.5312, 1.0, 0.8418, 0.02827, 0.8833, 0.05045, 0.8833, 0.05045, 0.8418, 0.02827, 0.8437, 1.0, 0.875, 1.0, 0.875, 1.0, 0.8437, 1.0, 0.5, 1.0, 0.4688, 1.0, 0.4688, 1.0, 0.5, 1.0, 0.7968, 0.01461, 0.8418, 0.02827, 0.8418, 0.02827, 0.7968, 0.01461, 0.1562, 1.0, 0.1875, 1.0, 0.1875, 1.0, 0.1562, 1.0, 0.4688, 1.0, 0.4375, 1.0, 0.4375, 1.0, 0.4688, 1.0, 0.75, 0.01, 0.7968, 0.01461, 0.7968, 0.01461, 0.75, 0.01, 0.4375, 1.0, 0.4687, 1.0, 0.4687, 1.0, 0.4375, 1.0, 0.4375, 1.0, 0.4062, 1.0, 0.4062, 1.0, 0.4375, 1.0, 0.7032, 0.01461, 0.75, 0.01, 0.75, 0.01, 0.7032, 0.01461, 0.6875, 0.5, 0.6562, 0.5, 0.6562, 0.5, 0.6875, 0.5, 0.7188, 1.0, 0.75, 1.0, 0.75, 1.0, 0.7188, 1.0, 0.4062, 1.0, 0.375, 1.0, 0.375, 1.0, 0.4062, 1.0, 0.6582, 0.02827, 0.7032, 0.01461, 0.7032, 0.01461, 0.6582, 0.02827, 0.9688, 0.5, 0.9375, 0.5, 0.9375, 0.5, 0.9688, 0.5, 0.03125, 1.0, 0.0625, 1.0, 0.0625, 1.0, 0.03125, 1.0, 0.375, 1.0, 0.3438, 1.0, 0.3438, 1.0, 0.375, 1.0, 0.6167, 0.05045, 0.6582, 0.02827, 0.6582, 0.02827, 0.6167, 0.05045, 0.2812, 0.5, 0.25, 0.5, 0.25, 0.5, 0.2812, 0.5, 0.3125, 1.0, 0.3438, 1.0, 0.3438, 1.0, 0.3125, 1.0, 0.3438, 1.0, 0.3125, 1.0, 0.3125, 1.0, 0.3438, 1.0, 0.5803, 0.08029, 0.6167, 0.05045, 0.6167, 0.05045, 0.5803, 0.08029, 0.5625, 0.5, 0.5312, 0.5, 0.5312, 0.5, 0.5625, 0.5, 0.2968, 0.4854, 0.25, 0.49, 0.2032, 0.4854, 0.1582, 0.4717, 0.1167, 0.4496, 0.08029, 0.4197, 0.05045, 0.3833, 0.02827, 0.3418, 0.01461, 0.2968, 0.01, 0.25, 0.01461, 0.2032, 0.02827, 0.1582, 0.05045, 0.1167, 0.08029, 0.08029, 0.1167, 0.05045, 0.1582, 0.02827, 0.2032, 0.01461, 0.25, 0.01, 0.2968, 0.01461, 0.3418, 0.02827, 0.3833, 0.05045, 0.4197, 0.08029, 0.4496, 0.1167, 0.4717, 0.1582, 0.4854, 0.2032, 0.49, 0.25, 0.4854, 0.2968, 0.4717, 0.3418, 0.4496, 0.3833, 0.4197, 0.4197, 0.3833, 0.4496, 0.3418, 0.4717, 0.03125, 1.0, 0.0625, 1.0, 0.0625, 1.0, 0.03125, 1.0, 0.4375, 1.0, 0.4688, 1.0, 0.4688, 1.0, 0.4375, 1.0, 0.8438, 1.0, 0.875, 1.0, 0.875, 1.0, 0.8438, 1.0, 0.0, 1.0, 0.03125, 1.0, 0.03125, 1.0, 0.0, 1.0, 0.4062, 1.0, 0.4375, 1.0, 0.4375, 1.0, 0.4062, 1.0, 0.8125, 1.0, 0.8438, 1.0, 0.8438, 1.0, 0.8125, 1.0, 0.375, 1.0, 0.4062, 1.0, 0.4062, 1.0, 0.375, 1.0, 0.7812, 1.0, 0.8125, 1.0, 0.8125, 1.0, 0.7812, 1.0, 0.3438, 1.0, 0.375, 1.0, 0.375, 1.0, 0.3438, 1.0, 0.75, 1.0, 0.7812, 1.0, 0.7812, 1.0, 0.75, 1.0, 0.3125, 1.0, 0.3438, 1.0, 0.3438, 1.0, 0.3125, 1.0, 0.7188, 1.0, 0.75, 1.0, 0.75, 1.0, 0.7188, 1.0, 0.2812, 1.0, 0.3125, 1.0, 0.3125, 1.0, 0.2812, 1.0, 0.6875, 1.0, 0.7188, 1.0, 0.7188, 1.0, 0.6875, 1.0, 0.25, 1.0, 0.2812, 1.0, 0.2812, 1.0, 0.25, 1.0, 0.6562, 1.0, 0.6875, 1.0, 0.6875, 1.0, 0.6562, 1.0, 0.2188, 1.0, 0.25, 1.0, 0.25, 1.0, 0.2188, 1.0, 0.625, 1.0, 0.6562, 1.0, 0.6562, 1.0, 0.625, 1.0, 0.1875, 1.0, 0.2188, 1.0, 0.2188, 1.0, 0.1875, 1.0, 0.5938, 1.0, 0.625, 1.0, 0.625, 1.0, 0.5938, 1.0, 0.1562, 1.0, 0.1875, 1.0, 0.1875, 1.0, 0.1562, 1.0, 0.5625, 1.0, 0.5938, 1.0, 0.5938, 1.0, 0.5625, 1.0, 0.9688, 1.0, 1.0, 1.0, 1.0, 1.0, 0.9688, 1.0, 0.125, 1.0, 0.1562, 1.0, 0.1562, 1.0, 0.125, 1.0, 0.5312, 1.0, 0.5625, 1.0, 0.5625, 1.0, 0.5312, 1.0, 0.9375, 1.0, 0.9688, 1.0, 0.9688, 1.0, 0.9375, 1.0, 0.09375, 1.0, 0.125, 1.0, 0.125, 1.0, 0.09375, 1.0, 0.5, 1.0, 0.5312, 1.0, 0.5312, 1.0, 0.5, 1.0, 0.9062, 1.0, 0.9375, 1.0, 0.9375, 1.0, 0.9062, 1.0, 0.0625, 1.0, 0.09375, 1.0, 0.09375, 1.0, 0.0625, 1.0, 0.4688, 1.0, 0.5, 1.0, 0.5, 1.0, 0.4688, 1.0])
me_cylinder.materials.append(mat_material_001)
me_cylinder.materials.append(mat_material_002)
me_cylinder.use_remesh_fix_poles = True
me_cylinder.use_remesh_preserve_attributes = False
me_cylinder.use_mirror_vertex_groups = False
me_cylinder.update()

# ---- objects
ob_cylinder = bpy.data.objects.new('Cylinder', me_cylinder)

# ---- transforms, parenting, visibility, modifiers, constraints
ob_cylinder.location = (0.0, 0.0, 0.0)
ob_cylinder.scale = (3.391, 3.391, 2.379)
ob_cylinder.lineart.crease_threshold = 0.0

# ---- collection membership
col_collection.objects.link(ob_cylinder)

# ---- scene / render settings (as saved in the file)
scene.frame_start = 1; scene.frame_end = 250; scene.frame_set(1)
scene.render.engine = 'BLENDER_EEVEE_NEXT'
scene.cycles.use_denoising = False
scene.cycles.samples = 128
scene.cycles.sampling_pattern = 'TABULATED_SOBOL'
scene.cycles.use_adaptive_sampling = False
scene.cycles.use_light_tree = False
scene.view_settings.view_transform = 'Filmic'
bpy.context.view_layer.update()

# ---- added for rendering (the .blend has no active camera and no usable light): camera, sun
cam_auto = bpy.data.cameras.new('AutoCamera')
cam_auto.lens = 50.0
cam_auto.sensor_width = 36.0
cam_auto.clip_end = 1000.0
ob_auto_camera = bpy.data.objects.new('AutoCamera', cam_auto)
scene.collection.objects.link(ob_auto_camera)
ob_auto_camera.location = (12.459, -14.9508, 10.1573)
ob_auto_camera.rotation_euler = (1.09748, -7.21219e-08, 0.694738)
scene.camera = ob_auto_camera
light_auto_sun = bpy.data.lights.new('AutoSun', 'SUN')
light_auto_sun.energy = 3.0
light_auto_sun.angle = 0.0523599
ob_auto_sun = bpy.data.objects.new('AutoSun', light_auto_sun)
scene.collection.objects.link(ob_auto_sun)
ob_auto_sun.rotation_euler = (0.872665, 0.174533, 0.523599)
bpy.context.view_layer.update()
